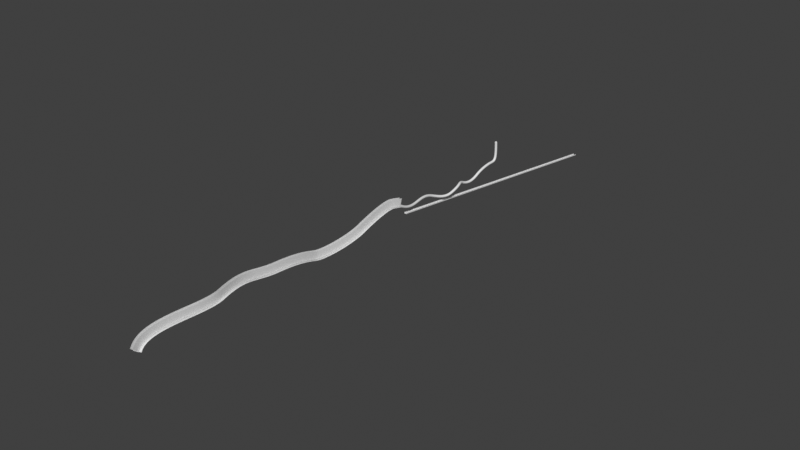 # Source: level1.blend  (saved by Blender 2.93.21; exported with 4.5.12 LTS)
import bpy
from mathutils import Matrix  # noqa: F401  (used for matrix-valued properties, if any)

bpy.ops.wm.read_factory_settings(use_empty=True)
scene = bpy.context.scene
scene.name = 'Scene'

# ---- collections
col_collection = bpy.data.collections.new('Collection'); scene.collection.children.link(col_collection)

# ---- world
world_world = bpy.data.worlds.new('World'); scene.world = world_world
world_world.use_nodes = True; world_world.node_tree.nodes.clear()
_N = world_world.node_tree.nodes; _L = world_world.node_tree.links
n0 = _N.new('ShaderNodeOutputWorld'); n0.name = 'World Output'; n0.location = (300, 300)
n1 = _N.new('ShaderNodeBackground'); n1.name = 'Background'; n1.location = (10, 300)
n1.inputs[0].default_value = (0.05088, 0.05088, 0.05088, 1.0)
_L.new(n1.outputs[0], n0.inputs[0])
n0.is_active_output = True
world_world.color = (0.05088, 0.05088, 0.05088)
world_world.use_sun_shadow = False
world_world.sun_shadow_jitter_overblur = 0.0

# ---- meshes
me_circle = bpy.data.meshes.new('Circle')
me_circle.from_pydata([(-9.979, -2.859e-08, 0.654), (-10.0, 1.911e-14, -4.371e-07), (-9.979, 2.859e-08, -0.654), (-9.914, 5.705e-08, -1.305), (-9.808, 8.528e-08, -1.951), (-9.659, 1.131e-07, -2.588), (-9.469, 1.405e-07, -3.214), (-9.239, 1.673e-07, -3.827), (-8.969, 1.933e-07, -4.423), (-8.66, 2.186e-07, -5.0), (-8.315, 2.428e-07, -5.556), (-7.934, 2.661e-07, -6.088), (-7.518, 2.882e-07, -6.593), (-7.071, 3.091e-07, -7.071), (-6.593, 3.286e-07, -7.518), (-6.088, 3.468e-07, -7.934), (-5.556, 3.634e-07, -8.315), (-5.0, 3.786e-07, -8.66), (-4.423, 3.92e-07, -8.969), (-3.827, 4.038e-07, -9.239), (-3.214, 4.139e-07, -9.469), (-2.588, 4.222e-07, -9.659), (-1.951, 4.287e-07, -9.808), (-1.305, 4.334e-07, -9.914), (-0.654, 4.362e-07, -9.979), (8.742e-07, 4.371e-07, -10.0), (0.654, 4.362e-07, -9.979), (1.305, 4.334e-07, -9.914), (1.951, 4.287e-07, -9.808), (2.588, 4.222e-07, -9.659), (3.214, 4.139e-07, -9.469), (3.827, 4.038e-07, -9.239), (4.423, 3.92e-07, -8.969), (5.0, 3.786e-07, -8.66), (5.556, 3.634e-07, -8.315), (6.088, 3.468e-07, -7.934), (6.593, 3.286e-07, -7.518), (7.071, 3.091e-07, -7.071), (7.518, 2.882e-07, -6.593), (7.934, 2.661e-07, -6.088), (8.315, 2.428e-07, -5.556), (8.66, 2.186e-07, -5.0), (8.969, 1.933e-07, -4.423), (9.239, 1.673e-07, -3.827), (9.469, 1.405e-07, -3.214), (9.659, 1.131e-07, -2.588), (9.808, 8.528e-08, -1.951), (9.914, 5.705e-08, -1.305), (9.979, 2.859e-08, -0.654), (10.0, -5.213e-15, 1.192e-07), (9.979, -2.859e-08, 0.654), (-9.979, -2.5, 0.654), (-10.0, -2.5, -4.371e-07), (-9.979, -2.5, -0.654), (-9.914, -2.5, -1.305), (-9.808, -2.5, -1.951), (-9.659, -2.5, -2.588), (-9.469, -2.5, -3.214), (-9.239, -2.5, -3.827), (-8.969, -2.5, -4.423), (-8.66, -2.5, -5.0), (-8.315, -2.5, -5.556), (-7.934, -2.5, -6.088), (-7.518, -2.5, -6.593), (-7.071, -2.5, -7.071), (-6.593, -2.5, -7.518), (-6.088, -2.5, -7.934), (-5.556, -2.5, -8.315), (-5.0, -2.5, -8.66), (-4.423, -2.5, -8.969), (-3.827, -2.5, -9.239), (-3.214, -2.5, -9.469), (-2.588, -2.5, -9.659), (-1.951, -2.5, -9.808), (-1.305, -2.5, -9.914), (-0.654, -2.5, -9.979), (8.742e-07, -2.5, -10.0), (0.654, -2.5, -9.979), (1.305, -2.5, -9.914), (1.951, -2.5, -9.808), (2.588, -2.5, -9.659), (3.214, -2.5, -9.469), (3.827, -2.5, -9.239), (4.423, -2.5, -8.969), (5.0, -2.5, -8.66), (5.556, -2.5, -8.315), (6.088, -2.5, -7.934), (6.593, -2.5, -7.518), (7.071, -2.5, -7.071), (7.518, -2.5, -6.593), (7.934, -2.5, -6.088), (8.315, -2.5, -5.556), (8.66, -2.5, -5.0), (8.969, -2.5, -4.423), (9.239, -2.5, -3.827), (9.469, -2.5, -3.214), (9.659, -2.5, -2.588), (9.808, -2.5, -1.951), (9.914, -2.5, -1.305), (9.979, -2.5, -0.654), (10.0, -2.5, 1.192e-07), (9.979, -2.5, 0.654), (1.951, -0.8333, -9.808), (3.827, -0.8333, -9.239), (0.654, -0.8333, -9.979), (5.0, -0.8333, -8.66), (6.088, -0.8333, -7.934), (7.071, -0.8333, -7.071), (4.423, -0.8333, -8.969), (-10.0, -0.8333, -4.371e-07), (1.305, -0.8333, -9.914), (-9.979, -0.8333, -0.654), (3.214, -0.8333, -9.469), (9.808, -0.8333, -1.951), (1.951, -1.667, -9.808), (-9.979, -0.8333, 0.654), (5.556, -0.8333, -8.315), (-9.659, -0.8333, -2.588), (6.593, -0.8333, -7.518), (7.518, -0.8333, -6.593), (-8.66, -0.8333, -5.0), (3.827, -1.667, -9.239), (0.654, -1.667, -9.979), (-10.0, -1.667, -4.371e-07), (9.659, -0.8333, -2.588), (2.588, -0.8333, -9.659), (-9.808, -1.667, -1.951), (3.214, -1.667, -9.469), (-9.979, -1.667, -0.654), (-9.469, -0.8333, -3.214), (4.423, -1.667, -8.969), (9.914, -0.8333, -1.305), (7.934, -1.667, -6.088), (-9.239, -0.8333, -3.827), (5.0, -1.667, -8.66), (-8.969, -0.8333, -4.423), (5.556, -1.667, -8.315), (-1.951, -0.8333, -9.808), (6.088, -1.667, -7.934), (10.0, -0.8333, 1.192e-07), (-8.315, -0.8333, -5.556), (6.593, -1.667, -7.518), (-7.934, -0.8333, -6.088), (7.071, -1.667, -7.071), (-0.654, -0.8333, -9.979), (-7.518, -0.8333, -6.593), (7.518, -1.667, -6.593), (10.0, -1.667, 1.192e-07), (-9.914, -0.8333, -1.305), (-9.979, -1.667, 0.654), (1.305, -1.667, -9.914), (9.659, -1.667, -2.588), (-3.827, -0.8333, -9.239), (-3.827, -1.667, -9.239), (-6.593, -1.667, -7.518), (-6.593, -0.8333, -7.518), (8.969, -0.8333, -4.423), (2.588, -1.667, -9.659), (8.969, -1.667, -4.423), (9.808, -1.667, -1.951), (-5.556, -0.8333, -8.315), (-3.214, -0.8333, -9.469), (-3.214, -1.667, -9.469), (-5.556, -1.667, -8.315), (7.934, -0.8333, -6.088), (8.315, -0.8333, -5.556), (-9.659, -1.667, -2.588), (-9.914, -1.667, -1.305), (9.914, -1.667, -1.305), (-2.588, -0.8333, -9.659), (-9.469, -1.667, -3.214), (-2.588, -1.667, -9.659), (-9.808, -0.8333, -1.951), (9.239, -0.8333, -3.827), (9.979, -0.8333, -0.654), (-9.239, -1.667, -3.827), (9.979, -1.667, -0.654), (9.239, -1.667, -3.827), (-1.951, -1.667, -9.808), (-5.0, -0.8333, -8.66), (-8.969, -1.667, -4.423), (-5.0, -1.667, -8.66), (-1.305, -0.8333, -9.914), (-8.66, -1.667, -5.0), (-1.305, -1.667, -9.914), (8.66, -0.8333, -5.0), (9.979, -0.8333, 0.654), (-8.315, -1.667, -5.556), (9.979, -1.667, 0.654), (8.66, -1.667, -5.0), (-7.071, -0.8333, -7.071), (-0.654, -1.667, -9.979), (9.469, -0.8333, -3.214), (-7.934, -1.667, -6.088), (9.469, -1.667, -3.214), (-6.088, -0.8333, -7.934), (-4.423, -0.8333, -8.969), (8.742e-07, -0.8333, -10.0), (-7.518, -1.667, -6.593), (8.742e-07, -1.667, -10.0), (-4.423, -1.667, -8.969), (-6.088, -1.667, -7.934), (-7.071, -1.667, -7.071), (8.315, -1.667, -5.556)], [], [(49, 48, 174, 139), (154, 202, 64, 65), (203, 132, 90, 91), (171, 162, 71, 72), (180, 175, 58, 59), (152, 196, 200, 153), (160, 195, 201, 163), (128, 123, 52, 53), (48, 47, 131, 174), (113, 124, 151, 159), (34, 33, 105, 116), (2, 1, 109, 111), (120, 135, 180, 183), (32, 31, 103, 108), (166, 126, 55, 56), (151, 194, 95, 96), (142, 140, 187, 193), (130, 121, 82, 83), (147, 176, 99, 100), (112, 125, 157, 127), (10, 9, 120, 140), (127, 157, 80, 81), (174, 131, 168, 176), (186, 139, 147, 188), (184, 178, 73, 74), (131, 113, 159, 168), (38, 37, 107, 119), (7, 6, 129, 133), (139, 174, 176, 147), (188, 147, 100, 101), (63, 64, 202, 198), (189, 203, 91, 92), (167, 128, 53, 54), (126, 167, 54, 55), (134, 130, 83, 84), (200, 181, 68, 69), (26, 25, 197, 104), (146, 143, 88, 89), (109, 115, 149, 123), (199, 191, 75, 76), (173, 156, 158, 177), (44, 43, 173, 192), (105, 108, 130, 134), (25, 24, 144, 197), (31, 30, 112, 103), (145, 190, 13, 12), (22, 21, 169, 137), (157, 114, 79, 80), (17, 16, 160, 179), (121, 127, 81, 82), (162, 153, 70, 71), (46, 45, 124, 113), (110, 104, 122, 150), (165, 164, 132, 203), (144, 182, 184, 191), (29, 28, 102, 125), (156, 185, 189, 158), (11, 10, 140, 142), (193, 187, 61, 62), (137, 169, 171, 178), (140, 120, 183, 187), (141, 138, 86, 87), (133, 129, 170, 175), (146, 132, 164, 119), (15, 14, 155, 195), (119, 164, 39, 38), (24, 23, 182, 144), (89, 90, 132, 146), (3, 2, 111, 148), (194, 177, 94, 95), (124, 192, 194, 151), (182, 137, 178, 184), (177, 158, 93, 94), (47, 46, 113, 131), (178, 171, 72, 73), (41, 40, 165, 185), (107, 118, 141, 143), (23, 22, 137, 182), (148, 111, 128, 167), (175, 170, 57, 58), (42, 41, 185, 156), (187, 183, 60, 61), (8, 7, 133, 135), (192, 173, 177, 194), (16, 15, 195, 160), (185, 165, 203, 189), (197, 144, 191, 199), (4, 3, 148, 172), (138, 136, 85, 86), (45, 44, 192, 124), (183, 180, 59, 60), (116, 105, 134, 136), (6, 5, 117, 129), (18, 17, 179, 196), (111, 109, 123, 128), (36, 35, 106, 118), (108, 103, 121, 130), (135, 133, 175, 180), (169, 161, 162, 171), (114, 150, 78, 79), (104, 197, 199, 122), (14, 13, 190, 155), (155, 190, 202, 154), (150, 122, 77, 78), (198, 193, 62, 63), (125, 102, 114, 157), (27, 26, 104, 110), (122, 199, 76, 77), (50, 49, 139, 186), (172, 148, 167, 126), (191, 184, 74, 75), (1, 0, 115, 109), (12, 11, 142, 145), (9, 8, 135, 120), (143, 141, 87, 88), (195, 155, 154, 201), (19, 18, 196, 152), (145, 142, 193, 198), (43, 42, 156, 173), (33, 32, 108, 105), (129, 117, 166, 170), (168, 159, 97, 98), (136, 134, 84, 85), (119, 107, 143, 146), (198, 202, 190, 145), (40, 39, 164, 165), (159, 151, 96, 97), (21, 20, 161, 169), (103, 112, 127, 121), (153, 200, 69, 70), (170, 166, 56, 57), (179, 160, 163, 181), (5, 4, 172, 117), (161, 152, 153, 162), (30, 29, 125, 112), (181, 163, 67, 68), (20, 19, 152, 161), (28, 27, 110, 102), (158, 189, 92, 93), (102, 110, 150, 114), (118, 106, 138, 141), (196, 179, 181, 200), (176, 168, 98, 99), (35, 34, 116, 106), (201, 154, 65, 66), (117, 172, 126, 166), (123, 149, 51, 52), (163, 201, 66, 67), (106, 116, 136, 138), (37, 36, 118, 107)])
me_circle.polygons.foreach_set('use_smooth', [True] * 150)
_uv = me_circle.uv_layers.new(name='UVMap')
_uv.uv.foreach_set('vector', [25.0, 5.991e-06, 24.67, 5.991e-06, 24.67, 0.3333, 25.0, 0.3333, 13.33, 0.6667, 13.0, 0.6667, 13.0, 1.0, 13.33, 1.0, 22.0, 0.6667, 21.67, 0.6667, 21.67, 1.0, 22.0, 1.0, 15.67, 0.6667, 15.33, 0.6667, 15.33, 1.0, 15.67, 1.0, 11.33, 0.6667, 11.0, 0.6667, 11.0, 1.0, 11.33, 1.0, 15.0, 0.3333, 14.67, 0.3333, 14.67, 0.6667, 15.0, 0.6667, 14.0, 0.3333, 13.67, 0.3333, 13.67, 0.6667, 14.0, 0.6667, 9.333, 0.6667, 9.0, 0.6667, 9.0, 1.0, 9.333, 1.0, 24.67, 5.991e-06, 24.33, 4.493e-06, 24.33, 0.3333, 24.67, 0.3333, 24.0, 0.3333, 23.67, 0.3333, 23.67, 0.6667, 24.0, 0.6667, 20.0, 1.498e-06, 19.67, 1.498e-06, 19.67, 0.3333, 20.0, 0.3333, 9.333, 2.247e-06, 9.0, 2.995e-06, 9.0, 0.3333, 9.333, 0.3333, 11.67, 0.3333, 11.33, 0.3333, 11.33, 0.6667, 11.67, 0.6667, 19.33, 1.498e-06, 19.0, 1.498e-06, 19.0, 0.3333, 19.33, 0.3333, 10.33, 0.6667, 10.0, 0.6667, 10.0, 1.0, 10.33, 1.0, 23.67, 0.6667, 23.33, 0.6667, 23.33, 1.0, 23.67, 1.0, 12.33, 0.3333, 12.0, 0.3333, 12.0, 0.6667, 12.33, 0.6667, 19.33, 0.6667, 19.0, 0.6667, 19.0, 1.0, 19.33, 1.0, 25.0, 0.6667, 24.67, 0.6667, 24.67, 1.0, 25.0, 1.0, 18.67, 0.3333, 18.33, 0.3333, 18.33, 0.6667, 18.67, 0.6667, 12.0, 7.489e-07, 11.67, 7.489e-07, 11.67, 0.3333, 12.0, 0.3333, 18.67, 0.6667, 18.33, 0.6667, 18.33, 1.0, 18.67, 1.0, 24.67, 0.3333, 24.33, 0.3333, 24.33, 0.6667, 24.67, 0.6667, 25.33, 0.3333, 25.0, 0.3333, 25.0, 0.6667, 25.33, 0.6667, 16.33, 0.6667, 16.0, 0.6667, 16.0, 1.0, 16.33, 1.0, 24.33, 0.3333, 24.0, 0.3333, 24.0, 0.6667, 24.33, 0.6667, 21.33, 2.995e-06, 21.0, 2.995e-06, 21.0, 0.3333, 21.33, 0.3333, 11.0, 1.498e-06, 10.67, 1.498e-06, 10.67, 0.3333, 11.0, 0.3333, 25.0, 0.3333, 24.67, 0.3333, 24.67, 0.6667, 25.0, 0.6667, 25.33, 0.6667, 25.0, 0.6667, 25.0, 1.0, 25.33, 1.0, 12.67, 1.0, 13.0, 1.0, 13.0, 0.6667, 12.67, 0.6667, 22.33, 0.6667, 22.0, 0.6667, 22.0, 1.0, 22.33, 1.0, 9.667, 0.6667, 9.333, 0.6667, 9.333, 1.0, 9.667, 1.0, 10.0, 0.6667, 9.667, 0.6667, 9.667, 1.0, 10.0, 1.0, 19.67, 0.6667, 19.33, 0.6667, 19.33, 1.0, 19.67, 1.0, 14.67, 0.6667, 14.33, 0.6667, 14.33, 1.0, 14.67, 1.0, 17.33, 1.498e-06, 17.0, 1.498e-06, 17.0, 0.3333, 17.33, 0.3333, 21.33, 0.6667, 21.0, 0.6667, 21.0, 1.0, 21.33, 1.0, 9.0, 0.3333, 8.667, 0.3333, 8.667, 0.6667, 9.0, 0.6667, 17.0, 0.6667, 16.67, 0.6667, 16.67, 1.0, 17.0, 1.0, 23.0, 0.3333, 22.67, 0.3333, 22.67, 0.6667, 23.0, 0.6667, 23.33, 4.493e-06, 23.0, 4.493e-06, 23.0, 0.3333, 23.33, 0.3333, 19.67, 0.3333, 19.33, 0.3333, 19.33, 0.6667, 19.67, 0.6667, 17.0, 1.498e-06, 16.67, 7.489e-07, 16.67, 0.3333, 17.0, 0.3333, 19.0, 1.498e-06, 18.67, 1.498e-06, 18.67, 0.3333, 19.0, 0.3333, 12.67, 0.3333, 13.0, 0.3333, 13.0, 7.489e-07, 12.67, 7.489e-07, 16.0, 7.489e-07, 15.67, 7.489e-07, 15.67, 0.3333, 16.0, 0.3333, 18.33, 0.6667, 18.0, 0.6667, 18.0, 1.0, 18.33, 1.0, 14.33, 7.489e-07, 14.0, 7.489e-07, 14.0, 0.3333, 14.33, 0.3333, 19.0, 0.6667, 18.67, 0.6667, 18.67, 1.0, 19.0, 1.0, 15.33, 0.6667, 15.0, 0.6667, 15.0, 1.0, 15.33, 1.0, 24.0, 4.493e-06, 23.67, 4.493e-06, 23.67, 0.3333, 24.0, 0.3333, 17.67, 0.3333, 17.33, 0.3333, 17.33, 0.6667, 17.67, 0.6667, 22.0, 0.3333, 21.67, 0.3333, 21.67, 0.6667, 22.0, 0.6667, 16.67, 0.3333, 16.33, 0.3333, 16.33, 0.6667, 16.67, 0.6667, 18.33, 1.498e-06, 18.0, 1.498e-06, 18.0, 0.3333, 18.33, 0.3333, 22.67, 0.3333, 22.33, 0.3333, 22.33, 0.6667, 22.67, 0.6667, 12.33, 7.489e-07, 12.0, 7.489e-07, 12.0, 0.3333, 12.33, 0.3333, 12.33, 0.6667, 12.0, 0.6667, 12.0, 1.0, 12.33, 1.0, 16.0, 0.3333, 15.67, 0.3333, 15.67, 0.6667, 16.0, 0.6667, 12.0, 0.3333, 11.67, 0.3333, 11.67, 0.6667, 12.0, 0.6667, 20.67, 0.6667, 20.33, 0.6667, 20.33, 1.0, 20.67, 1.0, 11.0, 0.3333, 10.67, 0.3333, 10.67, 0.6667, 11.0, 0.6667, 21.33, 0.6667, 21.67, 0.6667, 21.67, 0.3333, 21.33, 0.3333, 13.67, 7.489e-07, 13.33, 7.489e-07, 13.33, 0.3333, 13.67, 0.3333, 21.33, 0.3333, 21.67, 0.3333, 21.67, 2.995e-06, 21.33, 2.995e-06, 16.67, 7.489e-07, 16.33, 7.489e-07, 16.33, 0.3333, 16.67, 0.3333, 21.33, 1.0, 21.67, 1.0, 21.67, 0.6667, 21.33, 0.6667, 9.667, 2.247e-06, 9.333, 2.247e-06, 9.333, 0.3333, 9.667, 0.3333, 23.33, 0.6667, 23.0, 0.6667, 23.0, 1.0, 23.33, 1.0, 23.67, 0.3333, 23.33, 0.3333, 23.33, 0.6667, 23.67, 0.6667, 16.33, 0.3333, 16.0, 0.3333, 16.0, 0.6667, 16.33, 0.6667, 23.0, 0.6667, 22.67, 0.6667, 22.67, 1.0, 23.0, 1.0, 24.33, 4.493e-06, 24.0, 4.493e-06, 24.0, 0.3333, 24.33, 0.3333, 16.0, 0.6667, 15.67, 0.6667, 15.67, 1.0, 16.0, 1.0, 22.33, 2.995e-06, 22.0, 2.995e-06, 22.0, 0.3333, 22.33, 0.3333, 21.0, 0.3333, 20.67, 0.3333, 20.67, 0.6667, 21.0, 0.6667, 16.33, 7.489e-07, 16.0, 7.489e-07, 16.0, 0.3333, 16.33, 0.3333, 9.667, 0.3333, 9.333, 0.3333, 9.333, 0.6667, 9.667, 0.6667, 11.0, 0.6667, 10.67, 0.6667, 10.67, 1.0, 11.0, 1.0, 22.67, 4.493e-06, 22.33, 2.995e-06, 22.33, 0.3333, 22.67, 0.3333, 12.0, 0.6667, 11.67, 0.6667, 11.67, 1.0, 12.0, 1.0, 11.33, 1.498e-06, 11.0, 1.498e-06, 11.0, 0.3333, 11.33, 0.3333, 23.33, 0.3333, 23.0, 0.3333, 23.0, 0.6667, 23.33, 0.6667, 14.0, 7.489e-07, 13.67, 7.489e-07, 13.67, 0.3333, 14.0, 0.3333, 22.33, 0.3333, 22.0, 0.3333, 22.0, 0.6667, 22.33, 0.6667, 17.0, 0.3333, 16.67, 0.3333, 16.67, 0.6667, 17.0, 0.6667, 10.0, 1.498e-06, 9.667, 2.247e-06, 9.667, 0.3333, 10.0, 0.3333, 20.33, 0.6667, 20.0, 0.6667, 20.0, 1.0, 20.33, 1.0, 23.67, 4.493e-06, 23.33, 4.493e-06, 23.33, 0.3333, 23.67, 0.3333, 11.67, 0.6667, 11.33, 0.6667, 11.33, 1.0, 11.67, 1.0, 20.0, 0.3333, 19.67, 0.3333, 19.67, 0.6667, 20.0, 0.6667, 10.67, 1.498e-06, 10.33, 1.498e-06, 10.33, 0.3333, 10.67, 0.3333, 14.67, 7.489e-07, 14.33, 7.489e-07, 14.33, 0.3333, 14.67, 0.3333, 9.333, 0.3333, 9.0, 0.3333, 9.0, 0.6667, 9.333, 0.6667, 20.67, 1.498e-06, 20.33, 1.498e-06, 20.33, 0.3333, 20.67, 0.3333, 19.33, 0.3333, 19.0, 0.3333, 19.0, 0.6667, 19.33, 0.6667, 11.33, 0.3333, 11.0, 0.3333, 11.0, 0.6667, 11.33, 0.6667, 15.67, 0.3333, 15.33, 0.3333, 15.33, 0.6667, 15.67, 0.6667, 18.0, 0.6667, 17.67, 0.6667, 17.67, 1.0, 18.0, 1.0, 17.33, 0.3333, 17.0, 0.3333, 17.0, 0.6667, 17.33, 0.6667, 13.33, 7.489e-07, 13.0, 7.489e-07, 13.0, 0.3333, 13.33, 0.3333, 13.33, 0.3333, 13.0, 0.3333, 13.0, 0.6667, 13.33, 0.6667, 17.67, 0.6667, 17.33, 0.6667, 17.33, 1.0, 17.67, 1.0, 12.67, 0.6667, 12.33, 0.6667, 12.33, 1.0, 12.67, 1.0, 18.33, 0.3333, 18.0, 0.3333, 18.0, 0.6667, 18.33, 0.6667, 17.67, 1.498e-06, 17.33, 1.498e-06, 17.33, 0.3333, 17.67, 0.3333, 17.33, 0.6667, 17.0, 0.6667, 17.0, 1.0, 17.33, 1.0, 25.33, 5.991e-06, 25.0, 5.991e-06, 25.0, 0.3333, 25.33, 0.3333, 10.0, 0.3333, 9.667, 0.3333, 9.667, 0.6667, 10.0, 0.6667, 16.67, 0.6667, 16.33, 0.6667, 16.33, 1.0, 16.67, 1.0, 9.0, 2.995e-06, 8.667, 3.37e-06, 8.667, 0.3333, 9.0, 0.3333, 12.67, 7.489e-07, 12.33, 7.489e-07, 12.33, 0.3333, 12.67, 0.3333, 11.67, 7.489e-07, 11.33, 1.498e-06, 11.33, 0.3333, 11.67, 0.3333, 21.0, 0.6667, 20.67, 0.6667, 20.67, 1.0, 21.0, 1.0, 13.67, 0.3333, 13.33, 0.3333, 13.33, 0.6667, 13.67, 0.6667, 15.0, 7.489e-07, 14.67, 7.489e-07, 14.67, 0.3333, 15.0, 0.3333, 12.67, 0.3333, 12.33, 0.3333, 12.33, 0.6667, 12.67, 0.6667, 23.0, 4.493e-06, 22.67, 4.493e-06, 22.67, 0.3333, 23.0, 0.3333, 19.67, 1.498e-06, 19.33, 1.498e-06, 19.33, 0.3333, 19.67, 0.3333, 10.67, 0.3333, 10.33, 0.3333, 10.33, 0.6667, 10.67, 0.6667, 24.33, 0.6667, 24.0, 0.6667, 24.0, 1.0, 24.33, 1.0, 20.0, 0.6667, 19.67, 0.6667, 19.67, 1.0, 20.0, 1.0, 21.33, 0.3333, 21.0, 0.3333, 21.0, 0.6667, 21.33, 0.6667, 12.67, 0.6667, 13.0, 0.6667, 13.0, 0.3333, 12.67, 0.3333, 22.0, 2.995e-06, 21.67, 2.995e-06, 21.67, 0.3333, 22.0, 0.3333, 24.0, 0.6667, 23.67, 0.6667, 23.67, 1.0, 24.0, 1.0, 15.67, 7.489e-07, 15.33, 7.489e-07, 15.33, 0.3333, 15.67, 0.3333, 19.0, 0.3333, 18.67, 0.3333, 18.67, 0.6667, 19.0, 0.6667, 15.0, 0.6667, 14.67, 0.6667, 14.67, 1.0, 15.0, 1.0, 10.67, 0.6667, 10.33, 0.6667, 10.33, 1.0, 10.67, 1.0, 14.33, 0.3333, 14.0, 0.3333, 14.0, 0.6667, 14.33, 0.6667, 10.33, 1.498e-06, 10.0, 1.498e-06, 10.0, 0.3333, 10.33, 0.3333, 15.33, 0.3333, 15.0, 0.3333, 15.0, 0.6667, 15.33, 0.6667, 18.67, 1.498e-06, 18.33, 1.498e-06, 18.33, 0.3333, 18.67, 0.3333, 14.33, 0.6667, 14.0, 0.6667, 14.0, 1.0, 14.33, 1.0, 15.33, 7.489e-07, 15.0, 7.489e-07, 15.0, 0.3333, 15.33, 0.3333, 18.0, 1.498e-06, 17.67, 1.498e-06, 17.67, 0.3333, 18.0, 0.3333, 22.67, 0.6667, 22.33, 0.6667, 22.33, 1.0, 22.67, 1.0, 18.0, 0.3333, 17.67, 0.3333, 17.67, 0.6667, 18.0, 0.6667, 20.67, 0.3333, 20.33, 0.3333, 20.33, 0.6667, 20.67, 0.6667, 14.67, 0.3333, 14.33, 0.3333, 14.33, 0.6667, 14.67, 0.6667, 24.67, 0.6667, 24.33, 0.6667, 24.33, 1.0, 24.67, 1.0, 20.33, 1.498e-06, 20.0, 1.498e-06, 20.0, 0.3333, 20.33, 0.3333, 13.67, 0.6667, 13.33, 0.6667, 13.33, 1.0, 13.67, 1.0, 10.33, 0.3333, 10.0, 0.3333, 10.0, 0.6667, 10.33, 0.6667, 9.0, 0.6667, 8.667, 0.6667, 8.667, 1.0, 9.0, 1.0, 14.0, 0.6667, 13.67, 0.6667, 13.67, 1.0, 14.0, 1.0, 20.33, 0.3333, 20.0, 0.3333, 20.0, 0.6667, 20.33, 0.6667, 21.0, 2.995e-06, 20.67, 1.498e-06, 20.67, 0.3333, 21.0, 0.3333])
me_circle.use_remesh_fix_poles = True
me_circle.use_remesh_preserve_attributes = False
me_circle.update()
me_circle_001 = bpy.data.meshes.new('Circle.001')
me_circle_001.from_pydata([(-10.0, 1.911e-14, -4.371e-07), (10.0, -5.213e-15, 1.192e-07), (-10.0, 0.0, -8.0), (-9.932, 2.263e-08, -8.518), (-9.732, 4.371e-08, -9.0), (8.0, 8.742e-08, -10.0), (8.518, 8.444e-08, -9.932), (9.0, 7.571e-08, -9.732), (9.414, 6.182e-08, -9.414), (9.732, 4.371e-08, -9.0), (9.932, 2.263e-08, -8.518), (10.0, -1.339e-15, -8.0), (-9.414, 6.182e-08, -9.414), (-9.0, 7.571e-08, -9.732), (-8.518, 8.444e-08, -9.932), (-8.0, 8.742e-08, -10.0), (7.333, 8.742e-08, -10.0), (6.667, 8.742e-08, -10.0), (6.0, 8.742e-08, -10.0), (5.333, 8.742e-08, -10.0), (4.667, 8.742e-08, -10.0), (4.0, 8.742e-08, -10.0), (3.333, 8.742e-08, -10.0), (2.667, 8.742e-08, -10.0), (2.0, 8.742e-08, -10.0), (1.333, 8.742e-08, -10.0), (0.6667, 8.742e-08, -10.0), (-2.563e-06, 8.742e-08, -10.0), (-0.6667, 8.742e-08, -10.0), (-1.333, 8.742e-08, -10.0), (-2.0, 8.742e-08, -10.0), (-2.667, 8.742e-08, -10.0), (-3.333, 8.742e-08, -10.0), (-4.0, 8.742e-08, -10.0), (-4.667, 8.742e-08, -10.0), (-5.333, 8.742e-08, -10.0), (-6.0, 8.742e-08, -10.0), (-6.667, 8.742e-08, -10.0), (-7.333, 8.742e-08, -10.0), (-10.0, 1.751e-14, -0.6667), (-10.0, 1.592e-14, -1.333), (-10.0, 1.433e-14, -2.0), (-10.0, 1.274e-14, -2.667), (-10.0, 1.115e-14, -3.333), (-10.0, 9.553e-15, -4.0), (-10.0, 7.961e-15, -4.667), (-10.0, 6.369e-15, -5.333), (-10.0, 4.777e-15, -6.0), (-10.0, 3.184e-15, -6.667), (-10.0, 1.592e-15, -7.333), (10.0, -4.89e-15, -0.6667), (10.0, -4.567e-15, -1.333), (10.0, -4.244e-15, -2.0), (10.0, -3.921e-15, -2.667), (10.0, -3.598e-15, -3.333), (10.0, -3.276e-15, -4.0), (10.0, -2.953e-15, -4.667), (10.0, -2.63e-15, -5.333), (10.0, -2.307e-15, -6.0), (10.0, -1.984e-15, -6.667), (10.0, -1.661e-15, -7.333), (-10.0, -2.5, -4.371e-07), (10.0, -2.5, 1.192e-07), (-10.0, -2.5, -8.0), (-9.932, -2.5, -8.518), (-9.732, -2.5, -9.0), (8.0, -2.5, -10.0), (8.518, -2.5, -9.932), (9.0, -2.5, -9.732), (9.414, -2.5, -9.414), (9.732, -2.5, -9.0), (9.932, -2.5, -8.518), (10.0, -2.5, -8.0), (-9.414, -2.5, -9.414), (-9.0, -2.5, -9.732), (-8.518, -2.5, -9.932), (-8.0, -2.5, -10.0), (7.333, -2.5, -10.0), (6.667, -2.5, -10.0), (6.0, -2.5, -10.0), (5.333, -2.5, -10.0), (4.667, -2.5, -10.0), (4.0, -2.5, -10.0), (3.333, -2.5, -10.0), (2.667, -2.5, -10.0), (2.0, -2.5, -10.0), (1.333, -2.5, -10.0), (0.6667, -2.5, -10.0), (-2.563e-06, -2.5, -10.0), (-0.6667, -2.5, -10.0), (-1.333, -2.5, -10.0), (-2.0, -2.5, -10.0), (-2.667, -2.5, -10.0), (-3.333, -2.5, -10.0), (-4.0, -2.5, -10.0), (-4.667, -2.5, -10.0), (-5.333, -2.5, -10.0), (-6.0, -2.5, -10.0), (-6.667, -2.5, -10.0), (-7.333, -2.5, -10.0), (-10.0, -2.5, -0.6667), (-10.0, -2.5, -1.333), (-10.0, -2.5, -2.0), (-10.0, -2.5, -2.667), (-10.0, -2.5, -3.333), (-10.0, -2.5, -4.0), (-10.0, -2.5, -4.667), (-10.0, -2.5, -5.333), (-10.0, -2.5, -6.0), (-10.0, -2.5, -6.667), (-10.0, -2.5, -7.333), (10.0, -2.5, -0.6667), (10.0, -2.5, -1.333), (10.0, -2.5, -2.0), (10.0, -2.5, -2.667), (10.0, -2.5, -3.333), (10.0, -2.5, -4.0), (10.0, -2.5, -4.667), (10.0, -2.5, -5.333), (10.0, -2.5, -6.0), (10.0, -2.5, -6.667), (10.0, -2.5, -7.333), (-10.0, -0.8333, -8.0), (-10.0, -1.667, -8.0), (-10.0, -1.667, -7.333), (-10.0, -0.8333, -7.333), (10.0, -0.8333, -3.333), (10.0, -1.667, -3.333), (10.0, -1.667, -2.667), (10.0, -0.8333, -2.667), (-1.333, -0.8333, -10.0), (-1.333, -1.667, -10.0), (-0.6667, -1.667, -10.0), (-0.6667, -0.8333, -10.0), (-8.0, -0.8333, -10.0), (-8.0, -1.667, -10.0), (-7.333, -1.667, -10.0), (-7.333, -0.8333, -10.0), (10.0, -0.8333, -4.0), (10.0, -1.667, -4.0), (-2.0, -0.8333, -10.0), (-2.0, -1.667, -10.0), (-9.932, -0.8333, -8.518), (-9.932, -1.667, -8.518), (10.0, -0.8333, -4.667), (10.0, -1.667, -4.667), (-2.667, -0.8333, -10.0), (-2.667, -1.667, -10.0), (-9.732, -0.8333, -9.0), (-9.732, -1.667, -9.0), (10.0, -0.8333, -5.333), (10.0, -1.667, -5.333), (-3.333, -0.8333, -10.0), (-3.333, -1.667, -10.0), (-9.414, -0.8333, -9.414), (-9.414, -1.667, -9.414), (10.0, -0.8333, -6.0), (10.0, -1.667, -6.0), (-4.0, -0.8333, -10.0), (-4.0, -1.667, -10.0), (8.0, -0.8333, -10.0), (8.0, -1.667, -10.0), (8.518, -1.667, -9.932), (8.518, -0.8333, -9.932), (10.0, -0.8333, -6.667), (10.0, -1.667, -6.667), (-4.667, -0.8333, -10.0), (-4.667, -1.667, -10.0), (9.0, -1.667, -9.732), (9.0, -0.8333, -9.732), (10.0, -0.8333, -7.333), (10.0, -1.667, -7.333), (-5.333, -0.8333, -10.0), (-5.333, -1.667, -10.0), (9.414, -1.667, -9.414), (9.414, -0.8333, -9.414), (-6.0, -0.8333, -10.0), (-6.0, -1.667, -10.0), (9.732, -1.667, -9.0), (9.732, -0.8333, -9.0), (-6.667, -0.8333, -10.0), (-6.667, -1.667, -10.0), (9.932, -1.667, -8.518), (9.932, -0.8333, -8.518), (10.0, -1.667, -8.0), (10.0, -0.8333, -8.0), (-10.0, -0.8333, -0.6667), (-10.0, -1.667, -0.6667), (-10.0, -1.667, -4.371e-07), (-10.0, -0.8333, -4.371e-07), (-9.0, -0.8333, -9.732), (-9.0, -1.667, -9.732), (-10.0, -0.8333, -1.333), (-10.0, -1.667, -1.333), (-8.518, -0.8333, -9.932), (-8.518, -1.667, -9.932), (-10.0, -0.8333, -2.0), (-10.0, -1.667, -2.0), (-10.0, -0.8333, -2.667), (-10.0, -1.667, -2.667), (7.333, -0.8333, -10.0), (7.333, -1.667, -10.0), (-10.0, -0.8333, -3.333), (-10.0, -1.667, -3.333), (6.667, -0.8333, -10.0), (6.667, -1.667, -10.0), (-10.0, -0.8333, -4.0), (-10.0, -1.667, -4.0), (6.0, -0.8333, -10.0), (6.0, -1.667, -10.0), (-10.0, -0.8333, -4.667), (-10.0, -1.667, -4.667), (5.333, -0.8333, -10.0), (5.333, -1.667, -10.0), (-10.0, -0.8333, -5.333), (-10.0, -1.667, -5.333), (4.667, -0.8333, -10.0), (4.667, -1.667, -10.0), (-10.0, -0.8333, -6.0), (-10.0, -1.667, -6.0), (4.0, -0.8333, -10.0), (4.0, -1.667, -10.0), (-10.0, -0.8333, -6.667), (-10.0, -1.667, -6.667), (3.333, -0.8333, -10.0), (3.333, -1.667, -10.0), (2.667, -0.8333, -10.0), (2.667, -1.667, -10.0), (2.0, -0.8333, -10.0), (2.0, -1.667, -10.0), (10.0, -0.8333, -0.6667), (10.0, -1.667, -0.6667), (10.0, -1.667, 1.192e-07), (10.0, -0.8333, 1.192e-07), (1.333, -0.8333, -10.0), (1.333, -1.667, -10.0), (10.0, -0.8333, -1.333), (10.0, -1.667, -1.333), (0.6667, -0.8333, -10.0), (0.6667, -1.667, -10.0), (10.0, -0.8333, -2.0), (10.0, -1.667, -2.0), (-2.563e-06, -0.8333, -10.0), (-2.563e-06, -1.667, -10.0), (-12.0, 1.911e-14, -4.371e-07), (-12.0, -2.5, -4.371e-07), (-12.0, -1.667, -4.371e-07), (-12.0, -0.8333, -4.371e-07), (-11.33, -0.8333, -4.371e-07), (-10.67, -0.8333, -4.371e-07), (-10.67, -1.667, -4.371e-07), (-11.33, -1.667, -4.371e-07), (-10.67, -2.5, -4.371e-07), (-11.33, -2.5, -4.371e-07), (-11.33, 1.911e-14, -4.371e-07), (-10.67, 1.911e-14, -4.371e-07), (12.0, -5.213e-15, 1.192e-07), (12.0, -2.5, 1.192e-07), (12.0, -1.667, 1.192e-07), (12.0, -0.8333, 1.192e-07), (11.33, -0.8333, 1.192e-07), (10.67, -0.8333, 1.192e-07), (10.67, -1.667, 1.192e-07), (11.33, -1.667, 1.192e-07), (10.67, -2.5, 1.192e-07), (11.33, -2.5, 1.192e-07), (11.33, -5.213e-15, 1.192e-07), (10.67, -5.213e-15, 1.192e-07)], [], [(124, 110, 63, 123), (128, 127, 115, 114), (132, 131, 90, 89), (136, 135, 76, 99), (127, 139, 116, 115), (131, 141, 91, 90), (123, 63, 64, 143), (139, 145, 117, 116), (141, 147, 92, 91), (143, 64, 65, 149), (145, 151, 118, 117), (147, 153, 93, 92), (149, 65, 73, 155), (151, 157, 119, 118), (153, 159, 94, 93), (162, 161, 66, 67), (157, 165, 120, 119), (159, 167, 95, 94), (168, 162, 67, 68), (165, 171, 121, 120), (167, 173, 96, 95), (174, 168, 68, 69), (173, 177, 97, 96), (178, 174, 69, 70), (177, 181, 98, 97), (182, 178, 70, 71), (181, 136, 99, 98), (184, 182, 71, 72), (188, 61, 100, 187), (155, 73, 74, 191), (187, 100, 101, 193), (191, 74, 75, 195), (193, 101, 102, 197), (195, 75, 76, 135), (197, 102, 103, 199), (161, 201, 77, 66), (199, 103, 104, 203), (201, 205, 78, 77), (203, 104, 105, 207), (205, 209, 79, 78), (207, 105, 106, 211), (209, 213, 80, 79), (211, 106, 107, 215), (213, 217, 81, 80), (215, 107, 108, 219), (217, 221, 82, 81), (219, 108, 109, 223), (221, 225, 83, 82), (223, 109, 110, 124), (225, 227, 84, 83), (171, 184, 72, 121), (227, 229, 85, 84), (232, 231, 111, 62), (229, 235, 86, 85), (231, 237, 112, 111), (235, 239, 87, 86), (237, 241, 113, 112), (239, 243, 88, 87), (241, 128, 114, 113), (243, 132, 89, 88), (27, 28, 133, 242), (242, 133, 132, 243), (52, 53, 129, 240), (240, 129, 128, 241), (26, 27, 242, 238), (238, 242, 243, 239), (51, 52, 240, 236), (236, 240, 241, 237), (25, 26, 238, 234), (234, 238, 239, 235), (50, 51, 236, 230), (230, 236, 237, 231), (24, 25, 234, 228), (228, 234, 235, 229), (1, 50, 230, 233), (233, 230, 231, 232), (23, 24, 228, 226), (226, 228, 229, 227), (60, 11, 185, 170), (170, 185, 184, 171), (22, 23, 226, 224), (224, 226, 227, 225), (48, 222, 125, 49), (222, 223, 124, 125), (21, 22, 224, 220), (220, 224, 225, 221), (47, 218, 222, 48), (218, 219, 223, 222), (20, 21, 220, 216), (216, 220, 221, 217), (46, 214, 218, 47), (214, 215, 219, 218), (19, 20, 216, 212), (212, 216, 217, 213), (45, 210, 214, 46), (210, 211, 215, 214), (18, 19, 212, 208), (208, 212, 213, 209), (44, 206, 210, 45), (206, 207, 211, 210), (17, 18, 208, 204), (204, 208, 209, 205), (43, 202, 206, 44), (202, 203, 207, 206), (16, 17, 204, 200), (200, 204, 205, 201), (42, 198, 202, 43), (198, 199, 203, 202), (5, 16, 200, 160), (160, 200, 201, 161), (41, 196, 198, 42), (196, 197, 199, 198), (14, 194, 134, 15), (194, 195, 135, 134), (40, 192, 196, 41), (192, 193, 197, 196), (13, 190, 194, 14), (190, 191, 195, 194), (39, 186, 192, 40), (186, 187, 193, 192), (12, 154, 190, 13), (154, 155, 191, 190), (0, 189, 186, 39), (189, 188, 187, 186), (11, 10, 183, 185), (185, 183, 182, 184), (37, 38, 137, 180), (180, 137, 136, 181), (10, 9, 179, 183), (183, 179, 178, 182), (36, 37, 180, 176), (176, 180, 181, 177), (9, 8, 175, 179), (179, 175, 174, 178), (35, 36, 176, 172), (172, 176, 177, 173), (8, 7, 169, 175), (175, 169, 168, 174), (34, 35, 172, 166), (166, 172, 173, 167), (59, 60, 170, 164), (164, 170, 171, 165), (7, 6, 163, 169), (169, 163, 162, 168), (33, 34, 166, 158), (158, 166, 167, 159), (58, 59, 164, 156), (156, 164, 165, 157), (6, 5, 160, 163), (163, 160, 161, 162), (32, 33, 158, 152), (152, 158, 159, 153), (57, 58, 156, 150), (150, 156, 157, 151), (4, 148, 154, 12), (148, 149, 155, 154), (31, 32, 152, 146), (146, 152, 153, 147), (56, 57, 150, 144), (144, 150, 151, 145), (3, 142, 148, 4), (142, 143, 149, 148), (30, 31, 146, 140), (140, 146, 147, 141), (55, 56, 144, 138), (138, 144, 145, 139), (2, 122, 142, 3), (122, 123, 143, 142), (29, 30, 140, 130), (130, 140, 141, 131), (54, 55, 138, 126), (126, 138, 139, 127), (38, 15, 134, 137), (137, 134, 135, 136), (28, 29, 130, 133), (133, 130, 131, 132), (53, 54, 126, 129), (129, 126, 127, 128), (49, 125, 122, 2), (125, 124, 123, 122), (248, 247, 246, 251), (251, 246, 245, 253), (254, 244, 247, 248), (0, 255, 249, 189), (255, 254, 248, 249), (188, 250, 252, 61), (250, 251, 253, 252), (189, 249, 250, 188), (249, 248, 251, 250), (260, 263, 258, 259), (263, 265, 257, 258), (266, 260, 259, 256), (1, 233, 261, 267), (267, 261, 260, 266), (232, 62, 264, 262), (262, 264, 265, 263), (233, 232, 262, 261), (261, 262, 263, 260)])
me_circle_001.polygons.foreach_set('use_smooth', [True] * 198)
_uv = me_circle_001.uv_layers.new(name='UVMap')
_uv.uv.foreach_set('vector', [5.667, 0.6667, 5.667, 1.0, 6.0, 1.0, 6.0, 0.6667, 19.8, 0.6667, 19.47, 0.6667, 19.47, 1.0, 19.8, 1.0, 11.23, 0.6667, 10.9, 0.6667, 10.9, 1.0, 11.23, 1.0, 7.9, 0.6667, 7.566, 0.6667, 7.566, 1.0, 7.9, 1.0, 19.47, 0.6667, 19.13, 0.6667, 19.13, 1.0, 19.47, 1.0, 10.9, 0.6667, 10.57, 0.6667, 10.57, 1.0, 10.9, 1.0, 6.0, 0.6667, 6.0, 1.0, 6.261, 1.0, 6.261, 0.6667, 19.13, 0.6667, 18.8, 0.6667, 18.8, 1.0, 19.13, 1.0, 10.57, 0.6667, 10.23, 0.6667, 10.23, 1.0, 10.57, 1.0, 6.261, 0.6667, 6.261, 1.0, 6.522, 1.0, 6.522, 0.6667, 18.8, 0.6667, 18.47, 0.6667, 18.47, 1.0, 18.8, 1.0, 10.23, 0.6667, 9.9, 0.6667, 9.9, 1.0, 10.23, 1.0, 6.522, 0.6667, 6.522, 1.0, 6.783, 1.0, 6.783, 0.6667, 18.47, 0.6667, 18.13, 0.6667, 18.13, 1.0, 18.47, 1.0, 9.9, 0.6667, 9.566, 0.6667, 9.566, 1.0, 9.9, 1.0, 15.83, 0.6667, 15.57, 0.6667, 15.57, 1.0, 15.83, 1.0, 18.13, 0.6667, 17.8, 0.6667, 17.8, 1.0, 18.13, 1.0, 9.566, 0.6667, 9.233, 0.6667, 9.233, 1.0, 9.566, 1.0, 16.09, 0.6667, 15.83, 0.6667, 15.83, 1.0, 16.09, 1.0, 17.8, 0.6667, 17.47, 0.6667, 17.47, 1.0, 17.8, 1.0, 9.233, 0.6667, 8.9, 0.6667, 8.9, 1.0, 9.233, 1.0, 16.35, 0.6667, 16.09, 0.6667, 16.09, 1.0, 16.35, 1.0, 8.9, 0.6667, 8.566, 0.6667, 8.566, 1.0, 8.9, 1.0, 16.61, 0.6667, 16.35, 0.6667, 16.35, 1.0, 16.61, 1.0, 8.566, 0.6667, 8.233, 0.6667, 8.233, 1.0, 8.566, 1.0, 16.87, 0.6667, 16.61, 0.6667, 16.61, 1.0, 16.87, 1.0, 8.233, 0.6667, 7.9, 0.6667, 7.9, 1.0, 8.233, 1.0, 17.13, 0.6667, 16.87, 0.6667, 16.87, 1.0, 17.13, 1.0, 2.0, 0.6667, 2.0, 1.0, 2.333, 1.0, 2.333, 0.6667, 6.783, 0.6667, 6.783, 1.0, 7.044, 1.0, 7.044, 0.6667, 2.333, 0.6667, 2.333, 1.0, 2.667, 1.0, 2.667, 0.6667, 7.044, 0.6667, 7.044, 1.0, 7.305, 1.0, 7.305, 0.6667, 2.667, 0.6667, 2.667, 1.0, 3.0, 1.0, 3.0, 0.6667, 7.305, 0.6667, 7.305, 1.0, 7.566, 1.0, 7.566, 0.6667, 3.0, 0.6667, 3.0, 1.0, 3.333, 1.0, 3.333, 0.6667, 15.57, 0.6667, 15.23, 0.6667, 15.23, 1.0, 15.57, 1.0, 3.333, 0.6667, 3.333, 1.0, 3.667, 1.0, 3.667, 0.6667, 15.23, 0.6667, 14.9, 0.6667, 14.9, 1.0, 15.23, 1.0, 3.667, 0.6667, 3.667, 1.0, 4.0, 1.0, 4.0, 0.6667, 14.9, 0.6667, 14.57, 0.6667, 14.57, 1.0, 14.9, 1.0, 4.0, 0.6667, 4.0, 1.0, 4.333, 1.0, 4.333, 0.6667, 14.57, 0.6667, 14.23, 0.6667, 14.23, 1.0, 14.57, 1.0, 4.333, 0.6667, 4.333, 1.0, 4.667, 1.0, 4.667, 0.6667, 14.23, 0.6667, 13.9, 0.6667, 13.9, 1.0, 14.23, 1.0, 4.667, 0.6667, 4.667, 1.0, 5.0, 1.0, 5.0, 0.6667, 13.9, 0.6667, 13.57, 0.6667, 13.57, 1.0, 13.9, 1.0, 5.0, 0.6667, 5.0, 1.0, 5.333, 1.0, 5.333, 0.6667, 13.57, 0.6667, 13.23, 0.6667, 13.23, 1.0, 13.57, 1.0, 5.333, 0.6667, 5.333, 1.0, 5.667, 1.0, 5.667, 0.6667, 13.23, 0.6667, 12.9, 0.6667, 12.9, 1.0, 13.23, 1.0, 17.47, 0.6667, 17.13, 0.6667, 17.13, 1.0, 17.47, 1.0, 12.9, 0.6667, 12.57, 0.6667, 12.57, 1.0, 12.9, 1.0, 21.13, 0.6667, 20.8, 0.6667, 20.8, 1.0, 21.13, 1.0, 12.57, 0.6667, 12.23, 0.6667, 12.23, 1.0, 12.57, 1.0, 20.8, 0.6667, 20.47, 0.6667, 20.47, 1.0, 20.8, 1.0, 12.23, 0.6667, 11.9, 0.6667, 11.9, 1.0, 12.23, 1.0, 20.47, 0.6667, 20.13, 0.6667, 20.13, 1.0, 20.47, 1.0, 11.9, 0.6667, 11.57, 0.6667, 11.57, 1.0, 11.9, 1.0, 20.13, 0.6667, 19.8, 0.6667, 19.8, 1.0, 20.13, 1.0, 11.57, 0.6667, 11.23, 0.6667, 11.23, 1.0, 11.57, 1.0, 11.57, 0.0, 11.23, 5.038e-07, 11.23, 0.3333, 11.57, 0.3333, 11.57, 0.3333, 11.23, 0.3333, 11.23, 0.6667, 11.57, 0.6667, 20.13, 1.008e-05, 19.8, 9.069e-06, 19.8, 0.3333, 20.13, 0.3333, 20.13, 0.3333, 19.8, 0.3333, 19.8, 0.6667, 20.13, 0.6667, 11.9, 1.008e-06, 11.57, 0.0, 11.57, 0.3333, 11.9, 0.3333, 11.9, 0.3333, 11.57, 0.3333, 11.57, 0.6667, 11.9, 0.6667, 20.47, 1.008e-05, 20.13, 1.008e-05, 20.13, 0.3333, 20.47, 0.3333, 20.47, 0.3333, 20.13, 0.3333, 20.13, 0.6667, 20.47, 0.6667, 12.23, 1.008e-06, 11.9, 1.008e-06, 11.9, 0.3333, 12.23, 0.3333, 12.23, 0.3333, 11.9, 0.3333, 11.9, 0.6667, 12.23, 0.6667, 20.8, 1.108e-05, 20.47, 1.008e-05, 20.47, 0.3333, 20.8, 0.3333, 20.8, 0.3333, 20.47, 0.3333, 20.47, 0.6667, 20.8, 0.6667, 12.57, 1.008e-06, 12.23, 1.008e-06, 12.23, 0.3333, 12.57, 0.3333, 12.57, 0.3333, 12.23, 0.3333, 12.23, 0.6667, 12.57, 0.6667, 21.13, 1.108e-05, 20.8, 1.108e-05, 20.8, 0.3333, 21.13, 0.3333, 21.13, 0.3333, 20.8, 0.3333, 20.8, 0.6667, 21.13, 0.6667, 12.9, 1.008e-06, 12.57, 1.008e-06, 12.57, 0.3333, 12.9, 0.3333, 12.9, 0.3333, 12.57, 0.3333, 12.57, 0.6667, 12.9, 0.6667, 17.47, 6.046e-06, 17.13, 6.046e-06, 17.13, 0.3333, 17.47, 0.3333, 17.47, 0.3333, 17.13, 0.3333, 17.13, 0.6667, 17.47, 0.6667, 13.23, 1.008e-06, 12.9, 1.008e-06, 12.9, 0.3333, 13.23, 0.3333, 13.23, 0.3333, 12.9, 0.3333, 12.9, 0.6667, 13.23, 0.6667, 5.333, 5.038e-06, 5.333, 0.3333, 5.667, 0.3333, 5.667, 4.786e-06, 5.333, 0.3333, 5.333, 0.6667, 5.667, 0.6667, 5.667, 0.3333, 13.57, 2.015e-06, 13.23, 1.008e-06, 13.23, 0.3333, 13.57, 0.3333, 13.57, 0.3333, 13.23, 0.3333, 13.23, 0.6667, 13.57, 0.6667, 5.0, 5.542e-06, 5.0, 0.3333, 5.333, 0.3333, 5.333, 5.038e-06, 5.0, 0.3333, 5.0, 0.6667, 5.333, 0.6667, 5.333, 0.3333, 13.9, 2.015e-06, 13.57, 2.015e-06, 13.57, 0.3333, 13.9, 0.3333, 13.9, 0.3333, 13.57, 0.3333, 13.57, 0.6667, 13.9, 0.6667, 4.667, 5.794e-06, 4.667, 0.3333, 5.0, 0.3333, 5.0, 5.542e-06, 4.667, 0.3333, 4.667, 0.6667, 5.0, 0.6667, 5.0, 0.3333, 14.23, 2.015e-06, 13.9, 2.015e-06, 13.9, 0.3333, 14.23, 0.3333, 14.23, 0.3333, 13.9, 0.3333, 13.9, 0.6667, 14.23, 0.6667, 4.333, 6.046e-06, 4.333, 0.3333, 4.667, 0.3333, 4.667, 5.794e-06, 4.333, 0.3333, 4.333, 0.6667, 4.667, 0.6667, 4.667, 0.3333, 14.57, 3.023e-06, 14.23, 2.015e-06, 14.23, 0.3333, 14.57, 0.3333, 14.57, 0.3333, 14.23, 0.3333, 14.23, 0.6667, 14.57, 0.6667, 4.0, 6.55e-06, 4.0, 0.3333, 4.333, 0.3333, 4.333, 6.046e-06, 4.0, 0.3333, 4.0, 0.6667, 4.333, 0.6667, 4.333, 0.3333, 14.9, 3.023e-06, 14.57, 3.023e-06, 14.57, 0.3333, 14.9, 0.3333, 14.9, 0.3333, 14.57, 0.3333, 14.57, 0.6667, 14.9, 0.6667, 3.667, 6.802e-06, 3.667, 0.3333, 4.0, 0.3333, 4.0, 6.55e-06, 3.667, 0.3333, 3.667, 0.6667, 4.0, 0.6667, 4.0, 0.3333, 15.23, 4.031e-06, 14.9, 3.023e-06, 14.9, 0.3333, 15.23, 0.3333, 15.23, 0.3333, 14.9, 0.3333, 14.9, 0.6667, 15.23, 0.6667, 3.333, 7.306e-06, 3.333, 0.3333, 3.667, 0.3333, 3.667, 6.802e-06, 3.333, 0.3333, 3.333, 0.6667, 3.667, 0.6667, 3.667, 0.3333, 15.57, 4.031e-06, 15.23, 4.031e-06, 15.23, 0.3333, 15.57, 0.3333, 15.57, 0.3333, 15.23, 0.3333, 15.23, 0.6667, 15.57, 0.6667, 3.0, 7.809e-06, 3.0, 0.3333, 3.333, 0.3333, 3.333, 7.306e-06, 3.0, 0.3333, 3.0, 0.6667, 3.333, 0.6667, 3.333, 0.3333, 7.305, 3.023e-06, 7.305, 0.3333, 7.566, 0.3333, 7.566, 3.023e-06, 7.305, 0.3333, 7.305, 0.6667, 7.566, 0.6667, 7.566, 0.3333, 2.667, 8.187e-06, 2.667, 0.3333, 3.0, 0.3333, 3.0, 7.809e-06, 2.667, 0.3333, 2.667, 0.6667, 3.0, 0.6667, 3.0, 0.3333, 7.044, 3.527e-06, 7.044, 0.3333, 7.305, 0.3333, 7.305, 3.023e-06, 7.044, 0.3333, 7.044, 0.6667, 7.305, 0.6667, 7.305, 0.3333, 2.333, 8.565e-06, 2.333, 0.3333, 2.667, 0.3333, 2.667, 8.187e-06, 2.333, 0.3333, 2.333, 0.6667, 2.667, 0.6667, 2.667, 0.3333, 6.783, 3.527e-06, 6.783, 0.3333, 7.044, 0.3333, 7.044, 3.527e-06, 6.783, 0.3333, 6.783, 0.6667, 7.044, 0.6667, 7.044, 0.3333, 2.0, 9.132e-06, 2.0, 0.3333, 2.333, 0.3333, 2.333, 8.565e-06, 2.0, 0.3333, 2.0, 0.6667, 2.333, 0.6667, 2.333, 0.3333, 17.13, 6.046e-06, 16.87, 6.046e-06, 16.87, 0.3333, 17.13, 0.3333, 17.13, 0.3333, 16.87, 0.3333, 16.87, 0.6667, 17.13, 0.6667, 8.233, 2.015e-06, 7.9, 2.519e-06, 7.9, 0.3333, 8.233, 0.3333, 8.233, 0.3333, 7.9, 0.3333, 7.9, 0.6667, 8.233, 0.6667, 16.87, 6.046e-06, 16.61, 5.038e-06, 16.61, 0.3333, 16.87, 0.3333, 16.87, 0.3333, 16.61, 0.3333, 16.61, 0.6667, 16.87, 0.6667, 8.566, 2.015e-06, 8.233, 2.015e-06, 8.233, 0.3333, 8.566, 0.3333, 8.566, 0.3333, 8.233, 0.3333, 8.233, 0.6667, 8.566, 0.6667, 16.61, 5.038e-06, 16.35, 5.038e-06, 16.35, 0.3333, 16.61, 0.3333, 16.61, 0.3333, 16.35, 0.3333, 16.35, 0.6667, 16.61, 0.6667, 8.9, 1.511e-06, 8.566, 2.015e-06, 8.566, 0.3333, 8.9, 0.3333, 8.9, 0.3333, 8.566, 0.3333, 8.566, 0.6667, 8.9, 0.6667, 16.35, 5.038e-06, 16.09, 5.038e-06, 16.09, 0.3333, 16.35, 0.3333, 16.35, 0.3333, 16.09, 0.3333, 16.09, 0.6667, 16.35, 0.6667, 9.233, 1.008e-06, 8.9, 1.511e-06, 8.9, 0.3333, 9.233, 0.3333, 9.233, 0.3333, 8.9, 0.3333, 8.9, 0.6667, 9.233, 0.6667, 17.8, 7.054e-06, 17.47, 6.046e-06, 17.47, 0.3333, 17.8, 0.3333, 17.8, 0.3333, 17.47, 0.3333, 17.47, 0.6667, 17.8, 0.6667, 16.09, 5.038e-06, 15.83, 4.031e-06, 15.83, 0.3333, 16.09, 0.3333, 16.09, 0.3333, 15.83, 0.3333, 15.83, 0.6667, 16.09, 0.6667, 9.566, 1.008e-06, 9.233, 1.008e-06, 9.233, 0.3333, 9.566, 0.3333, 9.566, 0.3333, 9.233, 0.3333, 9.233, 0.6667, 9.566, 0.6667, 18.13, 7.054e-06, 17.8, 7.054e-06, 17.8, 0.3333, 18.13, 0.3333, 18.13, 0.3333, 17.8, 0.3333, 17.8, 0.6667, 18.13, 0.6667, 15.83, 4.031e-06, 15.57, 4.031e-06, 15.57, 0.3333, 15.83, 0.3333, 15.83, 0.3333, 15.57, 0.3333, 15.57, 0.6667, 15.83, 0.6667, 9.9, 5.038e-07, 9.566, 1.008e-06, 9.566, 0.3333, 9.9, 0.3333, 9.9, 0.3333, 9.566, 0.3333, 9.566, 0.6667, 9.9, 0.6667, 18.47, 7.054e-06, 18.13, 7.054e-06, 18.13, 0.3333, 18.47, 0.3333, 18.47, 0.3333, 18.13, 0.3333, 18.13, 0.6667, 18.47, 0.6667, 6.522, 4.031e-06, 6.522, 0.3333, 6.783, 0.3333, 6.783, 3.527e-06, 6.522, 0.3333, 6.522, 0.6667, 6.783, 0.6667, 6.783, 0.3333, 10.23, 5.038e-07, 9.9, 5.038e-07, 9.9, 0.3333, 10.23, 0.3333, 10.23, 0.3333, 9.9, 0.3333, 9.9, 0.6667, 10.23, 0.6667, 18.8, 8.061e-06, 18.47, 7.054e-06, 18.47, 0.3333, 18.8, 0.3333, 18.8, 0.3333, 18.47, 0.3333, 18.47, 0.6667, 18.8, 0.6667, 6.261, 4.283e-06, 6.261, 0.3333, 6.522, 0.3333, 6.522, 4.031e-06, 6.261, 0.3333, 6.261, 0.6667, 6.522, 0.6667, 6.522, 0.3333, 10.57, 5.038e-07, 10.23, 5.038e-07, 10.23, 0.3333, 10.57, 0.3333, 10.57, 0.3333, 10.23, 0.3333, 10.23, 0.6667, 10.57, 0.6667, 19.13, 8.061e-06, 18.8, 8.061e-06, 18.8, 0.3333, 19.13, 0.3333, 19.13, 0.3333, 18.8, 0.3333, 18.8, 0.6667, 19.13, 0.6667, 6.0, 4.534e-06, 6.0, 0.3333, 6.261, 0.3333, 6.261, 4.283e-06, 6.0, 0.3333, 6.0, 0.6667, 6.261, 0.6667, 6.261, 0.3333, 10.9, 5.038e-07, 10.57, 5.038e-07, 10.57, 0.3333, 10.9, 0.3333, 10.9, 0.3333, 10.57, 0.3333, 10.57, 0.6667, 10.9, 0.6667, 19.47, 9.069e-06, 19.13, 8.061e-06, 19.13, 0.3333, 19.47, 0.3333, 19.47, 0.3333, 19.13, 0.3333, 19.13, 0.6667, 19.47, 0.6667, 7.9, 2.519e-06, 7.566, 3.023e-06, 7.566, 0.3333, 7.9, 0.3333, 7.9, 0.3333, 7.566, 0.3333, 7.566, 0.6667, 7.9, 0.6667, 11.23, 5.038e-07, 10.9, 5.038e-07, 10.9, 0.3333, 11.23, 0.3333, 11.23, 0.3333, 10.9, 0.3333, 10.9, 0.6667, 11.23, 0.6667, 19.8, 9.069e-06, 19.47, 9.069e-06, 19.47, 0.3333, 19.8, 0.3333, 19.8, 0.3333, 19.47, 0.3333, 19.47, 0.6667, 19.8, 0.6667, 5.667, 4.786e-06, 5.667, 0.3333, 6.0, 0.3333, 6.0, 4.534e-06, 5.667, 0.3333, 5.667, 0.6667, 6.0, 0.6667, 6.0, 0.3333, 1.333, 0.3333, 1.0, 0.3333, 1.0, 0.6667, 1.333, 0.6667, 1.333, 0.6667, 1.0, 0.6667, 1.0, 1.0, 1.333, 1.0, 1.333, 1.027e-05, 1.0, 1.116e-05, 1.0, 0.3333, 1.333, 0.3333, 2.0, 9.132e-06, 1.667, 9.573e-06, 1.667, 0.3333, 2.0, 0.3333, 1.667, 9.573e-06, 1.333, 1.027e-05, 1.333, 0.3333, 1.667, 0.3333, 2.0, 0.6667, 1.667, 0.6667, 1.667, 1.0, 2.0, 1.0, 1.667, 0.6667, 1.333, 0.6667, 1.333, 1.0, 1.667, 1.0, 2.0, 0.3333, 1.667, 0.3333, 1.667, 0.6667, 2.0, 0.6667, 1.667, 0.3333, 1.333, 0.3333, 1.333, 0.6667, 1.667, 0.6667, 21.8, 0.3333, 21.8, 0.6667, 22.13, 0.6667, 22.13, 0.3333, 21.8, 0.6667, 21.8, 1.0, 22.13, 1.0, 22.13, 0.6667, 21.8, 1.31e-05, 21.8, 0.3333, 22.13, 0.3333, 22.13, 1.411e-05, 21.13, 1.108e-05, 21.13, 0.3333, 21.47, 0.3333, 21.47, 1.209e-05, 21.47, 1.209e-05, 21.47, 0.3333, 21.8, 0.3333, 21.8, 1.31e-05, 21.13, 0.6667, 21.13, 1.0, 21.47, 1.0, 21.47, 0.6667, 21.47, 0.6667, 21.47, 1.0, 21.8, 1.0, 21.8, 0.6667, 21.13, 0.3333, 21.13, 0.6667, 21.47, 0.6667, 21.47, 0.3333, 21.47, 0.3333, 21.47, 0.6667, 21.8, 0.6667, 21.8, 0.3333])
me_circle_001.use_remesh_fix_poles = True
me_circle_001.use_remesh_preserve_attributes = False
me_circle_001.update()
me_circle_002 = bpy.data.meshes.new('Circle.002')
me_circle_002.from_pydata([(-9.979, 2.859e-08, -0.654), (-9.914, 5.705e-08, -1.305), (-9.808, 8.528e-08, -1.951), (-9.659, 1.131e-07, -2.588), (-9.469, 1.405e-07, -3.214), (-9.239, 1.673e-07, -3.827), (-8.969, 1.933e-07, -4.423), (-8.66, 2.186e-07, -5.0), (-8.315, 2.428e-07, -5.556), (-7.934, 2.661e-07, -6.088), (-7.518, 2.882e-07, -6.593), (-7.071, 3.091e-07, -7.071), (-6.593, 3.286e-07, -7.518), (-6.088, 3.468e-07, -7.934), (-5.556, 3.634e-07, -8.315), (-5.0, 3.786e-07, -8.66), (-4.423, 3.92e-07, -8.969), (-3.827, 4.038e-07, -9.239), (-3.214, 4.139e-07, -9.469), (-2.588, 4.222e-07, -9.659), (-1.951, 4.287e-07, -9.808), (-1.305, 4.334e-07, -9.914), (-0.654, 4.362e-07, -9.979), (8.742e-07, 4.371e-07, -10.0), (0.654, 4.362e-07, -9.979), (1.305, 4.334e-07, -9.914), (1.951, 4.287e-07, -9.808), (2.588, 4.222e-07, -9.659), (3.214, 4.139e-07, -9.469), (3.827, 4.038e-07, -9.239), (4.423, 3.92e-07, -8.969), (5.0, 3.786e-07, -8.66), (5.556, 3.634e-07, -8.315), (6.088, 3.468e-07, -7.934), (6.593, 3.286e-07, -7.518), (7.071, 3.091e-07, -7.071), (7.518, 2.882e-07, -6.593), (7.934, 2.661e-07, -6.088), (8.315, 2.428e-07, -5.556), (8.66, 2.186e-07, -5.0), (8.969, 1.933e-07, -4.423), (9.239, 1.673e-07, -3.827), (9.469, 1.405e-07, -3.214), (9.659, 1.131e-07, -2.588), (9.808, 8.528e-08, -1.951), (9.914, 5.705e-08, -1.305), (9.979, 2.859e-08, -0.654), (-9.979, -2.5, -0.654), (-9.914, -2.5, -1.305), (-9.808, -2.5, -1.951), (-9.659, -2.5, -2.588), (-9.469, -2.5, -3.214), (-9.239, -2.5, -3.827), (-8.969, -2.5, -4.423), (-8.66, -2.5, -5.0), (-8.315, -2.5, -5.556), (-7.934, -2.5, -6.088), (-7.518, -2.5, -6.593), (-7.071, -2.5, -7.071), (-6.593, -2.5, -7.518), (-6.088, -2.5, -7.934), (-5.556, -2.5, -8.315), (-5.0, -2.5, -8.66), (-4.423, -2.5, -8.969), (-3.827, -2.5, -9.239), (-3.214, -2.5, -9.469), (-2.588, -2.5, -9.659), (-1.951, -2.5, -9.808), (-1.305, -2.5, -9.914), (-0.654, -2.5, -9.979), (8.742e-07, -2.5, -10.0), (0.654, -2.5, -9.979), (1.305, -2.5, -9.914), (1.951, -2.5, -9.808), (2.588, -2.5, -9.659), (3.214, -2.5, -9.469), (3.827, -2.5, -9.239), (4.423, -2.5, -8.969), (5.0, -2.5, -8.66), (5.556, -2.5, -8.315), (6.088, -2.5, -7.934), (6.593, -2.5, -7.518), (7.071, -2.5, -7.071), (7.518, -2.5, -6.593), (7.934, -2.5, -6.088), (8.315, -2.5, -5.556), (8.66, -2.5, -5.0), (8.969, -2.5, -4.423), (9.239, -2.5, -3.827), (9.469, -2.5, -3.214), (9.659, -2.5, -2.588), (9.808, -2.5, -1.951), (9.914, -2.5, -1.305), (9.979, -2.5, -0.654), (1.951, -0.8333, -9.808), (3.827, -0.8333, -9.239), (0.654, -0.8333, -9.979), (5.0, -0.8333, -8.66), (6.088, -0.8333, -7.934), (7.071, -0.8333, -7.071), (4.423, -0.8333, -8.969), (1.305, -0.8333, -9.914), (-9.979, -0.8333, -0.654), (3.214, -0.8333, -9.469), (9.808, -0.8333, -1.951), (1.951, -1.667, -9.808), (5.556, -0.8333, -8.315), (-9.659, -0.8333, -2.588), (6.593, -0.8333, -7.518), (7.518, -0.8333, -6.593), (-8.66, -0.8333, -5.0), (3.827, -1.667, -9.239), (0.654, -1.667, -9.979), (9.659, -0.8333, -2.588), (2.588, -0.8333, -9.659), (-9.808, -1.667, -1.951), (3.214, -1.667, -9.469), (-9.979, -1.667, -0.654), (-9.469, -0.8333, -3.214), (4.423, -1.667, -8.969), (9.914, -0.8333, -1.305), (7.934, -1.667, -6.088), (-9.239, -0.8333, -3.827), (5.0, -1.667, -8.66), (-8.969, -0.8333, -4.423), (5.556, -1.667, -8.315), (-1.951, -0.8333, -9.808), (6.088, -1.667, -7.934), (-8.315, -0.8333, -5.556), (6.593, -1.667, -7.518), (-7.934, -0.8333, -6.088), (7.071, -1.667, -7.071), (-0.654, -0.8333, -9.979), (-7.518, -0.8333, -6.593), (7.518, -1.667, -6.593), (-9.914, -0.8333, -1.305), (1.305, -1.667, -9.914), (9.659, -1.667, -2.588), (-3.827, -0.8333, -9.239), (-3.827, -1.667, -9.239), (-6.593, -1.667, -7.518), (-6.593, -0.8333, -7.518), (8.969, -0.8333, -4.423), (2.588, -1.667, -9.659), (8.969, -1.667, -4.423), (9.808, -1.667, -1.951), (-5.556, -0.8333, -8.315), (-3.214, -0.8333, -9.469), (-3.214, -1.667, -9.469), (-5.556, -1.667, -8.315), (7.934, -0.8333, -6.088), (8.315, -0.8333, -5.556), (-9.659, -1.667, -2.588), (-9.914, -1.667, -1.305), (9.914, -1.667, -1.305), (-2.588, -0.8333, -9.659), (-9.469, -1.667, -3.214), (-2.588, -1.667, -9.659), (-9.808, -0.8333, -1.951), (9.239, -0.8333, -3.827), (9.979, -0.8333, -0.654), (-9.239, -1.667, -3.827), (9.979, -1.667, -0.654), (9.239, -1.667, -3.827), (-1.951, -1.667, -9.808), (-5.0, -0.8333, -8.66), (-8.969, -1.667, -4.423), (-5.0, -1.667, -8.66), (-1.305, -0.8333, -9.914), (-8.66, -1.667, -5.0), (-1.305, -1.667, -9.914), (8.66, -0.8333, -5.0), (-8.315, -1.667, -5.556), (8.66, -1.667, -5.0), (-7.071, -0.8333, -7.071), (-0.654, -1.667, -9.979), (9.469, -0.8333, -3.214), (-7.934, -1.667, -6.088), (9.469, -1.667, -3.214), (-6.088, -0.8333, -7.934), (-4.423, -0.8333, -8.969), (8.742e-07, -0.8333, -10.0), (-7.518, -1.667, -6.593), (8.742e-07, -1.667, -10.0), (-4.423, -1.667, -8.969), (-6.088, -1.667, -7.934), (-7.071, -1.667, -7.071), (8.315, -1.667, -5.556), (29.98, 2.859e-08, -0.654), (29.98, -2.5, -0.654), (29.98, -0.8333, -0.654), (29.98, -1.667, -0.654), (-29.98, 2.859e-08, -0.654), (-29.98, -2.5, -0.654), (-29.98, -0.8333, -0.654), (-29.98, -1.667, -0.654)], [], [(140, 186, 58, 59), (187, 121, 84, 85), (157, 148, 65, 66), (166, 161, 52, 53), (138, 180, 184, 139), (146, 179, 185, 149), (46, 45, 120, 160), (104, 113, 137, 145), (32, 31, 97, 106), (110, 124, 166, 169), (30, 29, 95, 100), (152, 115, 49, 50), (137, 178, 89, 90), (130, 128, 172, 177), (119, 111, 76, 77), (103, 114, 143, 116), (8, 7, 110, 128), (116, 143, 74, 75), (160, 120, 154, 162), (170, 164, 67, 68), (120, 104, 145, 154), (36, 35, 99, 109), (5, 4, 118, 122), (57, 58, 186, 182), (173, 187, 85, 86), (153, 117, 47, 48), (115, 153, 48, 49), (123, 119, 77, 78), (184, 167, 62, 63), (24, 23, 181, 96), (134, 131, 82, 83), (183, 175, 69, 70), (159, 142, 144, 163), (42, 41, 159, 176), (97, 100, 119, 123), (23, 22, 132, 181), (29, 28, 103, 95), (133, 174, 11, 10), (20, 19, 155, 126), (143, 105, 73, 74), (15, 14, 146, 165), (111, 116, 75, 76), (148, 139, 64, 65), (44, 43, 113, 104), (101, 96, 112, 136), (151, 150, 121, 187), (132, 168, 170, 175), (27, 26, 94, 114), (142, 171, 173, 144), (9, 8, 128, 130), (177, 172, 55, 56), (126, 155, 157, 164), (128, 110, 169, 172), (129, 127, 80, 81), (122, 118, 156, 161), (134, 121, 150, 109), (13, 12, 141, 179), (109, 150, 37, 36), (22, 21, 168, 132), (83, 84, 121, 134), (1, 0, 102, 135), (178, 163, 88, 89), (113, 176, 178, 137), (168, 126, 164, 170), (163, 144, 87, 88), (45, 44, 104, 120), (164, 157, 66, 67), (39, 38, 151, 171), (99, 108, 129, 131), (21, 20, 126, 168), (135, 102, 117, 153), (161, 156, 51, 52), (40, 39, 171, 142), (172, 169, 54, 55), (6, 5, 122, 124), (176, 159, 163, 178), (14, 13, 179, 146), (171, 151, 187, 173), (181, 132, 175, 183), (2, 1, 135, 158), (127, 125, 79, 80), (43, 42, 176, 113), (169, 166, 53, 54), (106, 97, 123, 125), (4, 3, 107, 118), (16, 15, 165, 180), (34, 33, 98, 108), (100, 95, 111, 119), (124, 122, 161, 166), (155, 147, 148, 157), (105, 136, 72, 73), (96, 181, 183, 112), (12, 11, 174, 141), (141, 174, 186, 140), (136, 112, 71, 72), (182, 177, 56, 57), (114, 94, 105, 143), (25, 24, 96, 101), (112, 183, 70, 71), (158, 135, 153, 115), (175, 170, 68, 69), (10, 9, 130, 133), (7, 6, 124, 110), (131, 129, 81, 82), (179, 141, 140, 185), (17, 16, 180, 138), (133, 130, 177, 182), (41, 40, 142, 159), (31, 30, 100, 97), (118, 107, 152, 156), (154, 145, 91, 92), (125, 123, 78, 79), (109, 99, 131, 134), (182, 186, 174, 133), (38, 37, 150, 151), (145, 137, 90, 91), (19, 18, 147, 155), (95, 103, 116, 111), (139, 184, 63, 64), (156, 152, 50, 51), (165, 146, 149, 167), (3, 2, 158, 107), (147, 138, 139, 148), (28, 27, 114, 103), (167, 149, 61, 62), (18, 17, 138, 147), (26, 25, 101, 94), (144, 173, 86, 87), (94, 101, 136, 105), (108, 98, 127, 129), (180, 165, 167, 184), (162, 154, 92, 93), (33, 32, 106, 98), (185, 140, 59, 60), (107, 158, 115, 152), (149, 185, 60, 61), (98, 106, 125, 127), (35, 34, 108, 99), (160, 162, 191, 190), (46, 160, 190, 188), (162, 93, 189, 191), (47, 117, 195, 193), (117, 102, 194, 195), (102, 0, 192, 194)])
me_circle_002.polygons.foreach_set('use_smooth', [True] * 144)
_uv = me_circle_002.uv_layers.new(name='UVMap')
_uv.uv.foreach_set('vector', [14.91, 0.6702, 14.58, 0.6699, 14.58, 1.003, 14.91, 1.003, 23.45, 0.6747, 23.12, 0.6747, 23.12, 1.008, 23.45, 1.008, 17.2, 0.6718, 16.87, 0.6716, 16.87, 1.005, 17.2, 1.005, 12.95, 0.6685, 12.63, 0.6682, 12.63, 1.002, 12.95, 1.002, 16.54, 0.3381, 16.21, 0.3378, 16.21, 0.6712, 16.54, 0.6714, 15.56, 0.3373, 15.23, 0.3371, 15.23, 0.6704, 15.56, 0.6707, 26.11, 0.008383, 25.78, 0.008376, 25.78, 0.3417, 26.11, 0.3417, 25.44, 0.3417, 25.11, 0.3417, 25.11, 0.675, 25.44, 0.675, 21.47, 0.007452, 21.14, 0.00732, 21.14, 0.3407, 21.47, 0.3408, 13.28, 0.3355, 12.95, 0.3352, 12.95, 0.6685, 13.28, 0.6688, 20.81, 0.007181, 20.48, 0.007034, 20.48, 0.3404, 20.81, 0.3405, 11.98, 0.6676, 11.65, 0.6673, 11.65, 1.001, 11.98, 1.001, 25.11, 0.675, 24.78, 0.675, 24.78, 1.008, 25.11, 1.008, 13.93, 0.336, 13.6, 0.3357, 13.6, 0.6691, 13.93, 0.6694, 20.81, 0.6739, 20.48, 0.6737, 20.48, 1.007, 20.81, 1.007, 20.15, 0.3402, 19.82, 0.3401, 19.82, 0.6734, 20.15, 0.6736, 13.6, 0.00241, 13.28, 0.00213, 13.28, 0.3355, 13.6, 0.3357, 20.15, 0.6736, 19.82, 0.6734, 19.82, 1.007, 20.15, 1.007, 26.11, 0.3417, 25.78, 0.3417, 25.78, 0.6751, 26.11, 0.6751, 17.85, 0.6723, 17.52, 0.6721, 17.52, 1.005, 17.85, 1.006, 25.78, 0.3417, 25.44, 0.3417, 25.44, 0.675, 25.78, 0.6751, 22.79, 0.007897, 22.46, 0.007799, 22.46, 0.3411, 22.79, 0.3412, 12.63, 0.001557, 12.3, 0.001264, 12.3, 0.3346, 12.63, 0.3349, 14.25, 1.003, 14.58, 1.003, 14.58, 0.6699, 14.25, 0.6696, 23.78, 0.6748, 23.45, 0.6747, 23.45, 1.008, 23.78, 1.008, 11.33, 0.667, 11.0, 0.6667, 11.0, 1.0, 11.33, 1.0, 11.65, 0.6673, 11.33, 0.667, 11.33, 1.0, 11.65, 1.001, 21.14, 0.674, 20.81, 0.6739, 20.81, 1.007, 21.14, 1.007, 16.21, 0.6712, 15.89, 0.6709, 15.89, 1.004, 16.21, 1.004, 18.83, 0.006186, 18.51, 0.005995, 18.51, 0.3393, 18.83, 0.3395, 22.79, 0.6746, 22.46, 0.6745, 22.46, 1.008, 22.79, 1.008, 18.51, 0.6727, 18.18, 0.6725, 18.18, 1.006, 18.51, 1.006, 24.45, 0.3416, 24.11, 0.3415, 24.11, 0.6749, 24.44, 0.6749, 24.78, 0.008302, 24.45, 0.008258, 24.45, 0.3416, 24.78, 0.3416, 21.14, 0.3407, 20.81, 0.3405, 20.81, 0.6739, 21.14, 0.674, 18.51, 0.005995, 18.18, 0.005797, 18.18, 0.3391, 18.51, 0.3393, 20.48, 0.007034, 20.15, 0.006879, 20.15, 0.3402, 20.48, 0.3404, 14.25, 0.3363, 14.58, 0.3366, 14.58, 0.003224, 14.26, 0.002957, 17.52, 0.005382, 17.2, 0.005166, 17.2, 0.3385, 17.52, 0.3387, 19.82, 0.6734, 19.49, 0.6732, 19.49, 1.007, 19.82, 1.007, 15.89, 0.004239, 15.56, 0.003993, 15.56, 0.3373, 15.89, 0.3376, 20.48, 0.6737, 20.15, 0.6736, 20.15, 1.007, 20.48, 1.007, 16.87, 0.6716, 16.54, 0.6714, 16.54, 1.005, 16.87, 1.005, 25.44, 0.008361, 25.11, 0.008336, 25.11, 0.3417, 25.44, 0.3417, 19.16, 0.3397, 18.83, 0.3395, 18.83, 0.6729, 19.16, 0.673, 23.45, 0.3414, 23.12, 0.3413, 23.12, 0.6747, 23.45, 0.6747, 18.18, 0.3391, 17.85, 0.3389, 17.85, 0.6723, 18.18, 0.6725, 19.82, 0.006716, 19.49, 0.006547, 19.49, 0.3399, 19.82, 0.3401, 24.11, 0.3415, 23.78, 0.3415, 23.78, 0.6748, 24.11, 0.6749, 13.93, 0.002686, 13.6, 0.00241, 13.6, 0.3357, 13.93, 0.336, 13.93, 0.6694, 13.6, 0.6691, 13.6, 1.002, 13.93, 1.003, 17.52, 0.3387, 17.2, 0.3385, 17.2, 0.6718, 17.52, 0.6721, 13.6, 0.3357, 13.28, 0.3355, 13.28, 0.6688, 13.6, 0.6691, 22.13, 0.6744, 21.8, 0.6743, 21.8, 1.008, 22.13, 1.008, 12.63, 0.3349, 12.3, 0.3346, 12.3, 0.6679, 12.63, 0.6682, 22.79, 0.6746, 23.12, 0.6747, 23.12, 0.3413, 22.79, 0.3412, 15.23, 0.003742, 14.91, 0.003485, 14.91, 0.3368, 15.23, 0.3371, 22.79, 0.3412, 23.12, 0.3413, 23.12, 0.007987, 22.79, 0.007897, 18.18, 0.005797, 17.85, 0.005593, 17.85, 0.3389, 18.18, 0.3391, 22.79, 1.008, 23.12, 1.008, 23.12, 0.6747, 22.79, 0.6746, 11.33, 0.0003632, 11.0, 5.562e-05, 11.0, 0.3334, 11.33, 0.3337, 24.78, 0.675, 24.44, 0.6749, 24.44, 1.008, 24.78, 1.008, 25.11, 0.3417, 24.78, 0.3416, 24.78, 0.675, 25.11, 0.675, 17.85, 0.3389, 17.52, 0.3387, 17.52, 0.6721, 17.85, 0.6723, 24.44, 0.6749, 24.11, 0.6749, 24.11, 1.008, 24.44, 1.008, 25.78, 0.008376, 25.44, 0.008361, 25.44, 0.3417, 25.78, 0.3417, 17.52, 0.6721, 17.2, 0.6718, 17.2, 1.005, 17.52, 1.005, 23.78, 0.00814, 23.45, 0.008068, 23.45, 0.3414, 23.78, 0.3415, 22.46, 0.3411, 22.13, 0.341, 22.13, 0.6744, 22.46, 0.6745, 17.85, 0.005593, 17.52, 0.005382, 17.52, 0.3387, 17.85, 0.3389, 11.33, 0.3337, 11.0, 0.3334, 11.0, 0.6667, 11.33, 0.667, 12.63, 0.6682, 12.3, 0.6679, 12.3, 1.001, 12.63, 1.002, 24.11, 0.008204, 23.78, 0.00814, 23.78, 0.3415, 24.11, 0.3415, 13.6, 0.6691, 13.28, 0.6688, 13.28, 1.002, 13.6, 1.002, 12.95, 0.001846, 12.63, 0.001557, 12.63, 0.3349, 12.95, 0.3352, 24.78, 0.3416, 24.45, 0.3416, 24.44, 0.6749, 24.78, 0.675, 15.56, 0.003993, 15.23, 0.003742, 15.23, 0.3371, 15.56, 0.3373, 23.78, 0.3415, 23.45, 0.3414, 23.45, 0.6747, 23.78, 0.6748, 18.51, 0.3393, 18.18, 0.3391, 18.18, 0.6725, 18.51, 0.6727, 11.65, 0.0006665, 11.33, 0.0003632, 11.33, 0.3337, 11.65, 0.334, 21.8, 0.6743, 21.47, 0.6741, 21.47, 1.007, 21.8, 1.008, 25.11, 0.008336, 24.78, 0.008302, 24.78, 0.3416, 25.11, 0.3417, 13.28, 0.6688, 12.95, 0.6685, 12.95, 1.002, 13.28, 1.002, 21.47, 0.3408, 21.14, 0.3407, 21.14, 0.674, 21.47, 0.6741, 12.3, 0.001264, 11.98, 0.000967, 11.98, 0.3343, 12.3, 0.3346, 16.21, 0.004479, 15.89, 0.004239, 15.89, 0.3376, 16.21, 0.3378, 22.13, 0.007691, 21.8, 0.007575, 21.8, 0.3409, 22.13, 0.341, 20.81, 0.3405, 20.48, 0.3404, 20.48, 0.6737, 20.81, 0.6739, 12.95, 0.3352, 12.63, 0.3349, 12.63, 0.6682, 12.95, 0.6685, 17.2, 0.3385, 16.87, 0.3383, 16.87, 0.6716, 17.2, 0.6718, 19.49, 0.6732, 19.16, 0.673, 19.16, 1.006, 19.49, 1.007, 18.83, 0.3395, 18.51, 0.3393, 18.51, 0.6727, 18.83, 0.6729, 14.91, 0.003485, 14.58, 0.003224, 14.58, 0.3366, 14.91, 0.3368, 14.91, 0.3368, 14.58, 0.3366, 14.58, 0.6699, 14.91, 0.6702, 19.16, 0.673, 18.83, 0.6729, 18.83, 1.006, 19.16, 1.006, 14.25, 0.6696, 13.93, 0.6694, 13.93, 1.003, 14.25, 1.003, 19.82, 0.3401, 19.49, 0.3399, 19.49, 0.6732, 19.82, 0.6734, 19.16, 0.00637, 18.83, 0.006186, 18.83, 0.3395, 19.16, 0.3397, 18.83, 0.6729, 18.51, 0.6727, 18.51, 1.006, 18.83, 1.006, 11.65, 0.334, 11.33, 0.3337, 11.33, 0.667, 11.65, 0.6673, 18.18, 0.6725, 17.85, 0.6723, 17.85, 1.006, 18.18, 1.006, 14.26, 0.002957, 13.93, 0.002686, 13.93, 0.336, 14.25, 0.3363, 13.28, 0.00213, 12.95, 0.001846, 12.95, 0.3352, 13.28, 0.3355, 22.46, 0.6745, 22.13, 0.6744, 22.13, 1.008, 22.46, 1.008, 15.23, 0.3371, 14.91, 0.3368, 14.91, 0.6702, 15.23, 0.6704, 16.54, 0.004714, 16.21, 0.004479, 16.21, 0.3378, 16.54, 0.3381, 14.25, 0.3363, 13.93, 0.336, 13.93, 0.6694, 14.25, 0.6696, 24.45, 0.008258, 24.11, 0.008204, 24.11, 0.3415, 24.45, 0.3416, 21.14, 0.00732, 20.81, 0.007181, 20.81, 0.3405, 21.14, 0.3407, 12.3, 0.3346, 11.98, 0.3343, 11.98, 0.6676, 12.3, 0.6679, 25.78, 0.6751, 25.44, 0.675, 25.44, 1.008, 25.78, 1.008, 21.47, 0.6741, 21.14, 0.674, 21.14, 1.007, 21.47, 1.007, 22.79, 0.3412, 22.46, 0.3411, 22.46, 0.6745, 22.79, 0.6746, 14.25, 0.6696, 14.58, 0.6699, 14.58, 0.3366, 14.25, 0.3363, 23.45, 0.008068, 23.12, 0.007987, 23.12, 0.3413, 23.45, 0.3414, 25.44, 0.675, 25.11, 0.675, 25.11, 1.008, 25.44, 1.008, 17.2, 0.005166, 16.87, 0.004943, 16.87, 0.3383, 17.2, 0.3385, 20.48, 0.3404, 20.15, 0.3402, 20.15, 0.6736, 20.48, 0.6737, 16.54, 0.6714, 16.21, 0.6712, 16.21, 1.004, 16.54, 1.005, 12.3, 0.6679, 11.98, 0.6676, 11.98, 1.001, 12.3, 1.001, 15.89, 0.3376, 15.56, 0.3373, 15.56, 0.6707, 15.89, 0.6709, 11.98, 0.000967, 11.65, 0.0006665, 11.65, 0.334, 11.98, 0.3343, 16.87, 0.3383, 16.54, 0.3381, 16.54, 0.6714, 16.87, 0.6716, 20.15, 0.006879, 19.82, 0.006716, 19.82, 0.3401, 20.15, 0.3402, 15.89, 0.6709, 15.56, 0.6707, 15.56, 1.004, 15.89, 1.004, 16.87, 0.004943, 16.54, 0.004714, 16.54, 0.3381, 16.87, 0.3383, 19.49, 0.006547, 19.16, 0.00637, 19.16, 0.3397, 19.49, 0.3399, 24.11, 0.6749, 23.78, 0.6748, 23.78, 1.008, 24.11, 1.008, 19.49, 0.3399, 19.16, 0.3397, 19.16, 0.673, 19.49, 0.6732, 22.13, 0.341, 21.8, 0.3409, 21.8, 0.6743, 22.13, 0.6744, 16.21, 0.3378, 15.89, 0.3376, 15.89, 0.6709, 16.21, 0.6712, 26.11, 0.6751, 25.78, 0.6751, 25.78, 1.008, 26.11, 1.008, 21.8, 0.007575, 21.47, 0.007452, 21.47, 0.3408, 21.8, 0.3409, 15.23, 0.6704, 14.91, 0.6702, 14.91, 1.003, 15.23, 1.004, 11.98, 0.3343, 11.65, 0.334, 11.65, 0.6673, 11.98, 0.6676, 15.56, 0.6707, 15.23, 0.6704, 15.23, 1.004, 15.56, 1.004, 21.8, 0.3409, 21.47, 0.3408, 21.47, 0.6741, 21.8, 0.6743, 22.46, 0.007799, 22.13, 0.007691, 22.13, 0.341, 22.46, 0.3411, 26.11, 0.3417, 26.11, 0.6751, 36.11, 0.6751, 36.11, 0.3417, 26.11, 0.008383, 26.11, 0.3417, 36.11, 0.3417, 36.11, 0.008383, 26.11, 0.6751, 26.11, 1.008, 36.11, 1.008, 36.11, 0.6751, 11.0, 1.0, 11.0, 0.6667, 1.0, 0.6667, 1.0, 1.0, 11.0, 0.6667, 11.0, 0.3334, 1.0, 0.3334, 1.0, 0.6667, 11.0, 0.3334, 11.0, 5.562e-05, 1.0, 5.565e-05, 1.0, 0.3334])
me_circle_002.use_remesh_fix_poles = True
me_circle_002.use_remesh_preserve_attributes = False
me_circle_002.update()
me_circle_003 = bpy.data.meshes.new('Circle.003')
me_circle_003.from_pydata([(-9.979, 2.859e-08, -0.654), (9.979, 2.859e-08, -0.654), (-9.979, -2.5, -0.654), (9.979, -2.5, -0.654), (-9.979, -0.8333, -0.654), (-9.979, -1.667, -0.654), (9.979, -0.8333, -0.654), (9.979, -1.667, -0.654), (-9.979, 2.859e-08, 59.35), (-9.979, -2.5, 59.35), (-9.979, -0.8333, 59.35), (-9.979, -1.667, 59.35), (9.979, 2.859e-08, 59.35), (9.979, -2.5, 59.35), (9.979, -0.8333, 59.35), (9.979, -1.667, 59.35)], [], [(5, 11, 9, 2), (4, 10, 11, 5), (0, 8, 10, 4), (7, 15, 14, 6), (6, 14, 12, 1), (3, 13, 15, 7)])
me_circle_003.polygons.foreach_set('use_smooth', [True] * 6)
_uv = me_circle_003.uv_layers.new(name='UVMap')
_uv.uv.foreach_set('vector', [11.0, 0.6667, 11.0, 0.6667, 11.0, 1.0, 11.0, 1.0, 11.0, 0.3334, 11.0, 0.3334, 11.0, 0.6667, 11.0, 0.6667, 11.0, 5.562e-05, 11.0, 5.562e-05, 11.0, 0.3334, 11.0, 0.3334, 26.11, 0.6751, 26.11, 0.6751, 26.11, 0.3417, 26.11, 0.3417, 26.11, 0.3417, 26.11, 0.3417, 26.11, 0.008383, 26.11, 0.008383, 26.11, 1.008, 26.11, 1.008, 26.11, 0.6751, 26.11, 0.6751])
me_circle_003.use_remesh_fix_poles = True
me_circle_003.use_remesh_preserve_attributes = False
me_circle_003.update()
me_circle_004 = bpy.data.meshes.new('Circle.004')
me_circle_004.from_pydata([(0.0, -4.371e-07, 10.0), (-0.654, -4.362e-07, 9.979), (-1.305, -4.334e-07, 9.914), (-1.951, -4.287e-07, 9.808), (-2.588, -4.222e-07, 9.659), (-3.214, -4.139e-07, 9.469), (-3.827, -4.038e-07, 9.239), (-4.423, -3.92e-07, 8.969), (-5.0, -3.786e-07, 8.66), (-5.556, -3.634e-07, 8.315), (-6.088, -3.468e-07, 7.934), (-6.593, -3.286e-07, 7.518), (-7.071, -3.091e-07, 7.071), (-7.518, -2.882e-07, 6.593), (-7.934, -2.661e-07, 6.088), (-8.315, -2.428e-07, 5.556), (-8.66, -2.186e-07, 5.0), (-8.969, -1.933e-07, 4.423), (-9.239, -1.673e-07, 3.827), (-9.469, -1.405e-07, 3.214), (-9.659, -1.131e-07, 2.588), (-9.808, -8.528e-08, 1.951), (-9.914, -5.705e-08, 1.305), (-9.979, -2.859e-08, 0.654), (9.979, -2.859e-08, 0.654), (9.914, -5.705e-08, 1.305), (9.808, -8.528e-08, 1.951), (9.659, -1.131e-07, 2.588), (9.469, -1.405e-07, 3.214), (9.239, -1.673e-07, 3.827), (8.969, -1.933e-07, 4.423), (8.66, -2.186e-07, 5.0), (8.315, -2.428e-07, 5.556), (7.934, -2.661e-07, 6.088), (7.518, -2.882e-07, 6.593), (7.071, -3.091e-07, 7.071), (6.593, -3.286e-07, 7.518), (6.088, -3.468e-07, 7.934), (5.556, -3.634e-07, 8.315), (5.0, -3.786e-07, 8.66), (4.423, -3.92e-07, 8.969), (3.827, -4.038e-07, 9.239), (3.214, -4.139e-07, 9.469), (2.588, -4.222e-07, 9.659), (1.951, -4.287e-07, 9.808), (1.305, -4.334e-07, 9.914), (0.654, -4.362e-07, 9.979), (0.0, -2.5, 10.0), (-0.654, -2.5, 9.979), (-1.305, -2.5, 9.914), (-1.951, -2.5, 9.808), (-2.588, -2.5, 9.659), (-3.214, -2.5, 9.469), (-3.827, -2.5, 9.239), (-4.423, -2.5, 8.969), (-5.0, -2.5, 8.66), (-5.556, -2.5, 8.315), (-6.088, -2.5, 7.934), (-6.593, -2.5, 7.518), (-7.071, -2.5, 7.071), (-7.518, -2.5, 6.593), (-7.934, -2.5, 6.088), (-8.315, -2.5, 5.556), (-8.66, -2.5, 5.0), (-8.969, -2.5, 4.423), (-9.239, -2.5, 3.827), (-9.469, -2.5, 3.214), (-9.659, -2.5, 2.588), (-9.808, -2.5, 1.951), (-9.914, -2.5, 1.305), (-9.979, -2.5, 0.654), (9.979, -2.5, 0.654), (9.914, -2.5, 1.305), (9.808, -2.5, 1.951), (9.659, -2.5, 2.588), (9.469, -2.5, 3.214), (9.239, -2.5, 3.827), (8.969, -2.5, 4.423), (8.66, -2.5, 5.0), (8.315, -2.5, 5.556), (7.934, -2.5, 6.088), (7.518, -2.5, 6.593), (7.071, -2.5, 7.071), (6.593, -2.5, 7.518), (6.088, -2.5, 7.934), (5.556, -2.5, 8.315), (5.0, -2.5, 8.66), (4.423, -2.5, 8.969), (3.827, -2.5, 9.239), (3.214, -2.5, 9.469), (2.588, -2.5, 9.659), (1.951, -2.5, 9.808), (1.305, -2.5, 9.914), (0.654, -2.5, 9.979), (0.0, -1.667, 10.0), (-5.556, -0.8333, 8.315), (-3.214, -0.8333, 9.469), (-1.951, -0.8333, 9.808), (9.659, -0.8333, 2.588), (8.315, -0.8333, 5.556), (-4.423, -0.8333, 8.969), (-3.827, -0.8333, 9.239), (8.969, -0.8333, 4.423), (9.239, -0.8333, 3.827), (9.808, -1.667, 1.951), (-2.588, -0.8333, 9.659), (8.66, -0.8333, 5.0), (-5.0, -0.8333, 8.66), (7.071, -0.8333, 7.071), (-9.914, -1.667, 1.305), (-9.979, -0.8333, 0.654), (-1.305, -1.667, 9.914), (-0.654, -1.667, 9.979), (7.934, -0.8333, 6.088), (7.518, -0.8333, 6.593), (-1.951, -1.667, 9.808), (6.593, -0.8333, 7.518), (-3.214, -1.667, 9.469), (6.088, -0.8333, 7.934), (5.556, -0.8333, 8.315), (-4.423, -1.667, 8.969), (-9.914, -0.8333, 1.305), (9.659, -1.667, 2.588), (9.469, -0.8333, 3.214), (-8.315, -1.667, 5.556), (9.239, -1.667, 3.827), (-8.66, -0.8333, 5.0), (8.969, -1.667, 4.423), (4.423, -0.8333, 8.969), (-8.315, -0.8333, 5.556), (9.808, -0.8333, 1.951), (8.66, -1.667, 5.0), (-9.239, -0.8333, 3.827), (-2.588, -1.667, 9.659), (7.934, -1.667, 6.088), (0.0, -0.8333, 10.0), (-3.827, -1.667, 9.239), (-9.659, -0.8333, 2.588), (7.071, -1.667, 7.071), (-5.0, -1.667, 8.66), (9.914, -0.8333, 1.305), (6.088, -1.667, 7.934), (1.305, -0.8333, 9.914), (-9.979, -1.667, 0.654), (1.305, -1.667, 9.914), (5.0, -1.667, 8.66), (-7.071, -1.667, 7.071), (-7.071, -0.8333, 7.071), (3.214, -0.8333, 9.469), (9.469, -1.667, 3.214), (3.214, -1.667, 9.469), (-8.66, -1.667, 5.0), (0.654, -0.8333, 9.979), (0.654, -1.667, 9.979), (-6.088, -1.667, 7.934), (5.0, -0.8333, 8.66), (-6.088, -0.8333, 7.934), (4.423, -1.667, 8.969), (-8.969, -0.8333, 4.423), (2.588, -1.667, 9.659), (-8.969, -1.667, 4.423), (8.315, -1.667, 5.556), (-7.518, -1.667, 6.593), (-7.518, -0.8333, 6.593), (2.588, -0.8333, 9.659), (-9.239, -1.667, 3.827), (3.827, -0.8333, 9.239), (7.518, -1.667, 6.593), (-9.469, -0.8333, 3.214), (-9.469, -1.667, 3.214), (-6.593, -1.667, 7.518), (3.827, -1.667, 9.239), (-0.654, -0.8333, 9.979), (-7.934, -0.8333, 6.088), (-7.934, -1.667, 6.088), (6.593, -1.667, 7.518), (-9.659, -1.667, 2.588), (1.951, -0.8333, 9.808), (9.979, -0.8333, 0.654), (9.979, -1.667, 0.654), (1.951, -1.667, 9.808), (-9.808, -0.8333, 1.951), (-9.808, -1.667, 1.951), (5.556, -1.667, 8.315), (9.914, -1.667, 1.305), (-6.593, -0.8333, 7.518), (-1.305, -0.8333, 9.914), (-5.556, -1.667, 8.315)], [], [(157, 145, 86, 87), (33, 32, 99, 113), (172, 135, 94, 112), (144, 180, 91, 92), (56, 57, 154, 187), (162, 146, 59, 60), (138, 167, 81, 82), (110, 121, 109, 143), (174, 162, 60, 61), (148, 166, 171, 150), (14, 13, 163, 173), (42, 41, 166, 148), (5, 4, 105, 96), (94, 153, 93, 47), (46, 45, 142, 152), (135, 152, 153, 94), (169, 165, 65, 66), (134, 161, 79, 80), (184, 179, 71, 72), (97, 186, 111, 115), (104, 184, 72, 73), (119, 118, 141, 183), (107, 100, 120, 139), (27, 26, 130, 98), (103, 123, 149, 125), (95, 107, 139, 187), (111, 112, 48, 49), (142, 177, 180, 144), (38, 37, 118, 119), (182, 176, 67, 68), (11, 10, 156, 185), (117, 133, 51, 52), (2, 1, 172, 186), (131, 127, 77, 78), (136, 117, 52, 53), (151, 124, 62, 63), (120, 136, 53, 54), (187, 139, 55, 56), (139, 120, 54, 55), (133, 115, 50, 51), (183, 145, 155, 119), (170, 154, 57, 58), (160, 151, 63, 64), (30, 29, 103, 102), (95, 156, 10, 9), (18, 17, 158, 132), (121, 181, 182, 109), (0, 46, 152, 135), (126, 129, 124, 151), (129, 173, 174, 124), (132, 158, 160, 165), (186, 172, 112, 111), (152, 142, 144, 153), (141, 175, 83, 84), (6, 5, 96, 101), (28, 27, 98, 123), (44, 43, 164, 177), (105, 97, 115, 133), (25, 24, 178, 140), (109, 182, 68, 69), (173, 163, 162, 174), (108, 114, 167, 138), (187, 154, 156, 95), (161, 131, 78, 79), (8, 7, 100, 107), (183, 141, 84, 85), (143, 109, 69, 70), (119, 155, 39, 38), (17, 16, 126, 158), (115, 111, 49, 50), (123, 98, 122, 149), (176, 169, 66, 67), (23, 22, 121, 110), (137, 168, 169, 176), (85, 86, 145, 183), (19, 18, 132, 168), (99, 106, 131, 161), (16, 15, 129, 126), (100, 101, 136, 120), (147, 185, 170, 146), (150, 171, 88, 89), (164, 148, 150, 159), (127, 125, 76, 77), (118, 116, 175, 141), (37, 36, 116, 118), (21, 20, 137, 181), (113, 99, 161, 134), (158, 126, 151, 160), (175, 138, 82, 83), (4, 3, 97, 105), (22, 21, 181, 121), (140, 178, 179, 184), (167, 134, 80, 81), (26, 25, 140, 130), (163, 147, 146, 162), (116, 108, 138, 175), (112, 94, 47, 48), (31, 30, 102, 106), (146, 170, 58, 59), (36, 35, 108, 116), (101, 96, 117, 136), (128, 155, 145, 157), (43, 42, 148, 164), (12, 11, 185, 147), (106, 102, 127, 131), (15, 14, 173, 129), (45, 44, 177, 142), (7, 6, 101, 100), (177, 164, 159, 180), (98, 130, 104, 122), (114, 113, 134, 167), (153, 144, 92, 93), (32, 31, 106, 99), (185, 156, 154, 170), (96, 105, 133, 117), (166, 128, 157, 171), (3, 2, 186, 97), (124, 174, 61, 62), (181, 137, 176, 182), (130, 140, 184, 104), (102, 103, 125, 127), (180, 159, 90, 91), (34, 33, 113, 114), (1, 0, 135, 172), (159, 150, 89, 90), (41, 40, 128, 166), (122, 104, 73, 74), (20, 19, 168, 137), (165, 160, 64, 65), (9, 8, 107, 95), (13, 12, 147, 163), (149, 122, 74, 75), (171, 157, 87, 88), (29, 28, 123, 103), (125, 149, 75, 76), (168, 132, 165, 169), (40, 39, 155, 128), (35, 34, 114, 108)])
me_circle_004.polygons.foreach_set('use_smooth', [True] * 138)
_uv = me_circle_004.uv_layers.new(name='UVMap')
_uv.uv.foreach_set('vector', [30.67, 0.6667, 30.33, 0.6667, 30.33, 1.0, 30.67, 1.0, 28.33, 7.489e-06, 28.0, 7.489e-06, 28.0, 0.3333, 28.33, 0.3333, 1.333, 0.3333, 1.0, 0.3333, 1.0, 0.6667, 1.333, 0.6667, 32.33, 0.6667, 32.0, 0.6667, 32.0, 1.0, 32.33, 1.0, 4.0, 1.0, 4.333, 1.0, 4.333, 0.6667, 4.0, 0.6667, 5.333, 0.6667, 5.0, 0.6667, 5.0, 1.0, 5.333, 1.0, 29.0, 0.6667, 28.67, 0.6667, 28.67, 1.0, 29.0, 1.0, 8.667, 0.3333, 8.333, 0.3333, 8.333, 0.6667, 8.667, 0.6667, 5.667, 0.6667, 5.333, 0.6667, 5.333, 1.0, 5.667, 1.0, 31.33, 0.3333, 31.0, 0.3333, 31.0, 0.6667, 31.33, 0.6667, 5.667, 7.863e-06, 5.333, 8.612e-06, 5.333, 0.3333, 5.667, 0.3333, 31.33, 1.198e-05, 31.0, 1.198e-05, 31.0, 0.3333, 31.33, 0.3333, 2.667, 8.706e-06, 2.333, 8.893e-06, 2.333, 0.3333, 2.667, 0.3333, 33.0, 0.6667, 32.67, 0.6667, 32.67, 1.0, 33.0, 1.0, 32.67, 1.498e-05, 32.33, 1.498e-05, 32.33, 0.3333, 32.67, 0.3333, 33.0, 0.3333, 32.67, 0.3333, 32.67, 0.6667, 33.0, 0.6667, 7.333, 0.6667, 7.0, 0.6667, 7.0, 1.0, 7.333, 1.0, 28.33, 0.6667, 28.0, 0.6667, 28.0, 1.0, 28.33, 1.0, 25.67, 0.6667, 25.33, 0.6667, 25.33, 1.0, 25.67, 1.0, 2.0, 0.3333, 1.667, 0.3333, 1.667, 0.6667, 2.0, 0.6667, 26.0, 0.6667, 25.67, 0.6667, 25.67, 1.0, 26.0, 1.0, 30.0, 0.3333, 29.67, 0.3333, 29.67, 0.6667, 30.0, 0.6667, 3.667, 0.3333, 3.333, 0.3333, 3.333, 0.6667, 3.667, 0.6667, 26.33, 5.991e-06, 26.0, 5.991e-06, 26.0, 0.3333, 26.33, 0.3333, 27.0, 0.3333, 26.67, 0.3333, 26.67, 0.6667, 27.0, 0.6667, 4.0, 0.3333, 3.667, 0.3333, 3.667, 0.6667, 4.0, 0.6667, 1.667, 0.6667, 1.333, 0.6667, 1.333, 1.0, 1.667, 1.0, 32.33, 0.3333, 32.0, 0.3333, 32.0, 0.6667, 32.33, 0.6667, 30.0, 1.048e-05, 29.67, 1.048e-05, 29.67, 0.3333, 30.0, 0.3333, 8.0, 0.6667, 7.667, 0.6667, 7.667, 1.0, 8.0, 1.0, 4.667, 8.986e-06, 4.333, 9.174e-06, 4.333, 0.3333, 4.667, 0.3333, 2.667, 0.6667, 2.333, 0.6667, 2.333, 1.0, 2.667, 1.0, 1.667, 9.314e-06, 1.333, 9.665e-06, 1.333, 0.3333, 1.667, 0.3333, 27.67, 0.6667, 27.33, 0.6667, 27.33, 1.0, 27.67, 1.0, 3.0, 0.6667, 2.667, 0.6667, 2.667, 1.0, 3.0, 1.0, 6.333, 0.6667, 6.0, 0.6667, 6.0, 1.0, 6.333, 1.0, 3.333, 0.6667, 3.0, 0.6667, 3.0, 1.0, 3.333, 1.0, 4.0, 0.6667, 3.667, 0.6667, 3.667, 1.0, 4.0, 1.0, 3.667, 0.6667, 3.333, 0.6667, 3.333, 1.0, 3.667, 1.0, 2.333, 0.6667, 2.0, 0.6667, 2.0, 1.0, 2.333, 1.0, 30.0, 0.6667, 30.33, 0.6667, 30.33, 0.3333, 30.0, 0.3333, 4.667, 0.6667, 4.333, 0.6667, 4.333, 1.0, 4.667, 1.0, 6.667, 0.6667, 6.333, 0.6667, 6.333, 1.0, 6.667, 1.0, 27.33, 5.991e-06, 27.0, 5.991e-06, 27.0, 0.3333, 27.33, 0.3333, 4.0, 0.3333, 4.333, 0.3333, 4.333, 9.174e-06, 4.0, 9.174e-06, 7.0, 5.991e-06, 6.667, 6.365e-06, 6.667, 0.3333, 7.0, 0.3333, 8.333, 0.3333, 8.0, 0.3333, 8.0, 0.6667, 8.333, 0.6667, 33.0, 1.797e-05, 32.67, 1.498e-05, 32.67, 0.3333, 33.0, 0.3333, 6.333, 0.3333, 6.0, 0.3333, 6.0, 0.6667, 6.333, 0.6667, 6.0, 0.3333, 5.667, 0.3333, 5.667, 0.6667, 6.0, 0.6667, 7.0, 0.3333, 6.667, 0.3333, 6.667, 0.6667, 7.0, 0.6667, 1.667, 0.3333, 1.333, 0.3333, 1.333, 0.6667, 1.667, 0.6667, 32.67, 0.3333, 32.33, 0.3333, 32.33, 0.6667, 32.67, 0.6667, 29.67, 0.6667, 29.33, 0.6667, 29.33, 1.0, 29.67, 1.0, 3.0, 8.612e-06, 2.667, 8.706e-06, 2.667, 0.3333, 3.0, 0.3333, 26.67, 5.991e-06, 26.33, 5.991e-06, 26.33, 0.3333, 26.67, 0.3333, 32.0, 1.348e-05, 31.67, 1.348e-05, 31.67, 0.3333, 32.0, 0.3333, 2.333, 0.3333, 2.0, 0.3333, 2.0, 0.6667, 2.333, 0.6667, 25.67, 5.991e-06, 25.33, 5.991e-06, 25.33, 0.3333, 25.67, 0.3333, 8.333, 0.6667, 8.0, 0.6667, 8.0, 1.0, 8.333, 1.0, 5.667, 0.3333, 5.333, 0.3333, 5.333, 0.6667, 5.667, 0.6667, 29.0, 0.3333, 28.67, 0.3333, 28.67, 0.6667, 29.0, 0.6667, 4.0, 0.6667, 4.333, 0.6667, 4.333, 0.3333, 4.0, 0.3333, 28.0, 0.6667, 27.67, 0.6667, 27.67, 1.0, 28.0, 1.0, 3.667, 8.986e-06, 3.333, 8.799e-06, 3.333, 0.3333, 3.667, 0.3333, 30.0, 0.6667, 29.67, 0.6667, 29.67, 1.0, 30.0, 1.0, 8.667, 0.6667, 8.333, 0.6667, 8.333, 1.0, 8.667, 1.0, 30.0, 0.3333, 30.33, 0.3333, 30.33, 1.198e-05, 30.0, 1.048e-05, 6.667, 6.365e-06, 6.333, 6.74e-06, 6.333, 0.3333, 6.667, 0.3333, 2.0, 0.6667, 1.667, 0.6667, 1.667, 1.0, 2.0, 1.0, 26.67, 0.3333, 26.33, 0.3333, 26.33, 0.6667, 26.67, 0.6667, 7.667, 0.6667, 7.333, 0.6667, 7.333, 1.0, 7.667, 1.0, 8.667, 3.37e-06, 8.333, 3.744e-06, 8.333, 0.3333, 8.667, 0.3333, 7.667, 0.3333, 7.333, 0.3333, 7.333, 0.6667, 7.667, 0.6667, 30.0, 1.0, 30.33, 1.0, 30.33, 0.6667, 30.0, 0.6667, 7.333, 5.242e-06, 7.0, 5.991e-06, 7.0, 0.3333, 7.333, 0.3333, 28.0, 0.3333, 27.67, 0.3333, 27.67, 0.6667, 28.0, 0.6667, 6.333, 6.74e-06, 6.0, 7.489e-06, 6.0, 0.3333, 6.333, 0.3333, 3.333, 0.3333, 3.0, 0.3333, 3.0, 0.6667, 3.333, 0.6667, 5.0, 0.3333, 4.667, 0.3333, 4.667, 0.6667, 5.0, 0.6667, 31.33, 0.6667, 31.0, 0.6667, 31.0, 1.0, 31.33, 1.0, 31.67, 0.3333, 31.33, 0.3333, 31.33, 0.6667, 31.67, 0.6667, 27.33, 0.6667, 27.0, 0.6667, 27.0, 1.0, 27.33, 1.0, 29.67, 0.3333, 29.33, 0.3333, 29.33, 0.6667, 29.67, 0.6667, 29.67, 1.048e-05, 29.33, 8.986e-06, 29.33, 0.3333, 29.67, 0.3333, 8.0, 4.119e-06, 7.667, 4.868e-06, 7.667, 0.3333, 8.0, 0.3333, 28.33, 0.3333, 28.0, 0.3333, 28.0, 0.6667, 28.33, 0.6667, 6.667, 0.3333, 6.333, 0.3333, 6.333, 0.6667, 6.667, 0.6667, 29.33, 0.6667, 29.0, 0.6667, 29.0, 1.0, 29.33, 1.0, 2.333, 8.893e-06, 2.0, 9.174e-06, 2.0, 0.3333, 2.333, 0.3333, 8.333, 3.744e-06, 8.0, 4.119e-06, 8.0, 0.3333, 8.333, 0.3333, 25.67, 0.3333, 25.33, 0.3333, 25.33, 0.6667, 25.67, 0.6667, 28.67, 0.6667, 28.33, 0.6667, 28.33, 1.0, 28.67, 1.0, 26.0, 5.991e-06, 25.67, 5.991e-06, 25.67, 0.3333, 26.0, 0.3333, 5.333, 0.3333, 5.0, 0.3333, 5.0, 0.6667, 5.333, 0.6667, 29.33, 0.3333, 29.0, 0.3333, 29.0, 0.6667, 29.33, 0.6667, 1.333, 0.6667, 1.0, 0.6667, 1.0, 1.0, 1.333, 1.0, 27.67, 7.489e-06, 27.33, 5.991e-06, 27.33, 0.3333, 27.67, 0.3333, 5.0, 0.6667, 4.667, 0.6667, 4.667, 1.0, 5.0, 1.0, 29.33, 8.986e-06, 29.0, 8.986e-06, 29.0, 0.3333, 29.33, 0.3333, 3.0, 0.3333, 2.667, 0.3333, 2.667, 0.6667, 3.0, 0.6667, 30.67, 0.3333, 30.33, 0.3333, 30.33, 0.6667, 30.67, 0.6667, 31.67, 1.348e-05, 31.33, 1.198e-05, 31.33, 0.3333, 31.67, 0.3333, 5.0, 8.986e-06, 4.667, 8.986e-06, 4.667, 0.3333, 5.0, 0.3333, 27.67, 0.3333, 27.33, 0.3333, 27.33, 0.6667, 27.67, 0.6667, 6.0, 7.489e-06, 5.667, 7.863e-06, 5.667, 0.3333, 6.0, 0.3333, 32.33, 1.498e-05, 32.0, 1.348e-05, 32.0, 0.3333, 32.33, 0.3333, 3.333, 8.799e-06, 3.0, 8.612e-06, 3.0, 0.3333, 3.333, 0.3333, 32.0, 0.3333, 31.67, 0.3333, 31.67, 0.6667, 32.0, 0.6667, 26.33, 0.3333, 26.0, 0.3333, 26.0, 0.6667, 26.33, 0.6667, 28.67, 0.3333, 28.33, 0.3333, 28.33, 0.6667, 28.67, 0.6667, 32.67, 0.6667, 32.33, 0.6667, 32.33, 1.0, 32.67, 1.0, 28.0, 7.489e-06, 27.67, 7.489e-06, 27.67, 0.3333, 28.0, 0.3333, 4.667, 0.3333, 4.333, 0.3333, 4.333, 0.6667, 4.667, 0.6667, 2.667, 0.3333, 2.333, 0.3333, 2.333, 0.6667, 2.667, 0.6667, 31.0, 0.3333, 30.67, 0.3333, 30.67, 0.6667, 31.0, 0.6667, 2.0, 9.174e-06, 1.667, 9.314e-06, 1.667, 0.3333, 2.0, 0.3333, 6.0, 0.6667, 5.667, 0.6667, 5.667, 1.0, 6.0, 1.0, 8.0, 0.3333, 7.667, 0.3333, 7.667, 0.6667, 8.0, 0.6667, 26.0, 0.3333, 25.67, 0.3333, 25.67, 0.6667, 26.0, 0.6667, 27.33, 0.3333, 27.0, 0.3333, 27.0, 0.6667, 27.33, 0.6667, 32.0, 0.6667, 31.67, 0.6667, 31.67, 1.0, 32.0, 1.0, 28.67, 7.489e-06, 28.33, 7.489e-06, 28.33, 0.3333, 28.67, 0.3333, 1.333, 9.665e-06, 1.0, 9.96e-06, 1.0, 0.3333, 1.333, 0.3333, 31.67, 0.6667, 31.33, 0.6667, 31.33, 1.0, 31.67, 1.0, 31.0, 1.198e-05, 30.67, 1.198e-05, 30.67, 0.3333, 31.0, 0.3333, 26.33, 0.6667, 26.0, 0.6667, 26.0, 1.0, 26.33, 1.0, 7.667, 4.868e-06, 7.333, 5.242e-06, 7.333, 0.3333, 7.667, 0.3333, 7.0, 0.6667, 6.667, 0.6667, 6.667, 1.0, 7.0, 1.0, 4.0, 9.174e-06, 3.667, 8.986e-06, 3.667, 0.3333, 4.0, 0.3333, 5.333, 8.612e-06, 5.0, 8.986e-06, 5.0, 0.3333, 5.333, 0.3333, 26.67, 0.6667, 26.33, 0.6667, 26.33, 1.0, 26.67, 1.0, 31.0, 0.6667, 30.67, 0.6667, 30.67, 1.0, 31.0, 1.0, 27.0, 5.991e-06, 26.67, 5.991e-06, 26.67, 0.3333, 27.0, 0.3333, 27.0, 0.6667, 26.67, 0.6667, 26.67, 1.0, 27.0, 1.0, 7.333, 0.3333, 7.0, 0.3333, 7.0, 0.6667, 7.333, 0.6667, 30.67, 1.198e-05, 30.33, 1.198e-05, 30.33, 0.3333, 30.67, 0.3333, 29.0, 8.986e-06, 28.67, 7.489e-06, 28.67, 0.3333, 29.0, 0.3333])
me_circle_004.use_remesh_fix_poles = True
me_circle_004.use_remesh_preserve_attributes = False
me_circle_004.update()

# ---- curves / text
cu_beziercurve = bpy.data.curves.new('BezierCurve', 'CURVE')
cu_beziercurve.dimensions = '3D'
_sp = cu_beziercurve.splines.new('BEZIER'); _sp.bezier_points.add(6)
_sp.bezier_points.foreach_set('co', [-10.78, 1.285e-07, 16.0, -0.7238, 8.631e-09, 0.08042, 13.42, -0.2196, -3.951, 29.28, -1.655, -5.256, 48.04, 1.406, -6.158, 69.1, -3.465, -2.486, 110.0, 1.024, 6.328])
_sp.bezier_points.foreach_set('handle_left', [-10.73, 0.0005757, 16.71, -9.393, 0.002997, 0.9599, 8.53, 0.1778, -1.037, 23.9, -1.346, -7.627, 37.04, 2.832, -2.359, 61.6, -3.563, -5.036, 93.12, 1.452, -5.152])
_sp.bezier_points.foreach_set('handle_right', [-11.97, -0.01539, -2.869, 2.89, -0.001249, -0.2862, 19.49, -0.7134, -7.572, 34.86, -1.977, -2.795, 56.02, 0.3712, -8.914, 83.19, -3.28, 2.307, 111.6, 0.9823, 7.441])
for _p, _l, _r in zip(_sp.bezier_points, ['ALIGNED', 'ALIGNED', 'ALIGNED', 'ALIGNED', 'ALIGNED', 'ALIGNED', 'ALIGNED'], ['ALIGNED', 'ALIGNED', 'ALIGNED', 'ALIGNED', 'ALIGNED', 'ALIGNED', 'ALIGNED']): _p.handle_left_type = _l; _p.handle_right_type = _r
_sp.order_u = 0
_sp.order_v = 0
_sp.resolution_u = 64
cu_beziercurve.use_path = True
cu_beziercurve.resolution_u = 64
cu_beziercurve.fill_mode = 'FULL'
cu_beziercurve_001 = bpy.data.curves.new('BezierCurve.001', 'CURVE')
cu_beziercurve_001.dimensions = '3D'
_sp = cu_beziercurve_001.splines.new('BEZIER'); _sp.bezier_points.add(6)
_sp.bezier_points.foreach_set('co', [-1.129, 1.347e-08, -0.2782, 8.606, -0.2209, 2.067, 41.02, 0.7254, -3.262, 84.05, -2.682, -8.535, 121.1, -2.115, -1.254, 170.6, 0.2265, 2.054, 233.0, -1.365, -4.823])
_sp.bezier_points.foreach_set('handle_left', [-4.28, 0.007479, -0.6938, 0.2543, 0.2306, 0.3463, 34.38, 0.6606, -1.009, 74.14, -2.252, -10.33, 98.42, -1.787, -2.416, 146.2, -3.958, 5.393, 223.7, -4.602, 5.281])
_sp.bezier_points.foreach_set('handle_right', [0.3135, -0.003425, -0.08797, 14.95, -0.5638, 3.375, 53.27, 0.8448, -7.42, 88.74, -2.885, -7.684, 142.0, -2.418, -0.1821, 187.8, 3.166, -0.2908, 244.4, 2.593, -17.18])
for _p, _l, _r in zip(_sp.bezier_points, ['ALIGNED', 'ALIGNED', 'ALIGNED', 'ALIGNED', 'ALIGNED', 'ALIGNED', 'ALIGNED'], ['ALIGNED', 'ALIGNED', 'ALIGNED', 'ALIGNED', 'ALIGNED', 'ALIGNED', 'ALIGNED']): _p.handle_left_type = _l; _p.handle_right_type = _r
_sp.order_u = 0
_sp.order_v = 0
_sp.resolution_u = 64
cu_beziercurve_001.use_path = True
cu_beziercurve_001.resolution_u = 64
cu_beziercurve_001.fill_mode = 'FULL'

# ---- objects
ob_beziercurve = bpy.data.objects.new('BezierCurve', cu_beziercurve)
ob_circle = bpy.data.objects.new('Circle', me_circle)
ob_beziercurve_001 = bpy.data.objects.new('BezierCurve.001', cu_beziercurve_001)
ob_circle_001 = bpy.data.objects.new('Circle.001', me_circle_001)
ob_circle_002 = bpy.data.objects.new('Circle.002', me_circle_002)
ob_circle_003 = bpy.data.objects.new('Circle.003', me_circle_003)
ob_circle_004 = bpy.data.objects.new('Circle.004', me_circle_004)

# ---- transforms, parenting, visibility, modifiers, constraints
ob_beziercurve.location = (0.0, 0.0, 0.0)
ob_beziercurve.rotation_euler = (0.0, -0.0, 4.712)
ob_beziercurve.scale = (10.0, 10.0, 10.0)
ob_circle.location = (0.0, 0.0, 0.0)
_m = ob_circle.modifiers.new('Array', 'ARRAY')
_m.fit_type = 'FIT_CURVE'
_m.curve = ob_beziercurve
_m.relative_offset_displace = (0.0, -1.0, 0.0)
_m = ob_circle.modifiers.new('Curve', 'CURVE')
_m.object = ob_beziercurve
ob_beziercurve_001.location = (9.875, -1097.0, 53.71)
ob_beziercurve_001.rotation_euler = (0.0, -0.0, 4.712)
ob_beziercurve_001.scale = (10.0, 10.0, 10.0)
ob_circle_001.location = (-27.47, 1415.0, -35.42)
_m = ob_circle_001.modifiers.new('Array', 'ARRAY')
_m.fit_type = 'FIT_CURVE'
_m.curve = ob_beziercurve_001
_m.relative_offset_displace = (0.0, -1.0, 0.0)
_m = ob_circle_001.modifiers.new('Curve', 'CURVE')
_m.object = ob_beziercurve_001
ob_circle_002.location = (10.54, -1106.0, 56.61)
_m = ob_circle_002.modifiers.new('Array', 'ARRAY')
_m.fit_type = 'FIT_CURVE'
_m.curve = ob_beziercurve_001
_m.relative_offset_displace = (0.0, -1.0, 0.0)
_m = ob_circle_002.modifiers.new('Curve', 'CURVE')
_m.object = ob_beziercurve_001
ob_circle_003.location = (10.54, -1106.0, 56.61)
_m = ob_circle_003.modifiers.new('Array', 'ARRAY')
_m.fit_type = 'FIT_CURVE'
_m.curve = ob_beziercurve_001
_m.relative_offset_displace = (0.0, -1.0, 0.0)
_m = ob_circle_003.modifiers.new('Curve', 'CURVE')
_m.object = ob_beziercurve_001
ob_circle_004.location = (0.0, 0.0, 0.0)
_m = ob_circle_004.modifiers.new('Array', 'ARRAY')
_m.fit_type = 'FIT_CURVE'
_m.curve = ob_beziercurve
_m.relative_offset_displace = (0.0, -1.0, 0.0)
_m = ob_circle_004.modifiers.new('Curve', 'CURVE')
_m.object = ob_beziercurve

# ---- collection membership
col_collection.objects.link(ob_beziercurve)
col_collection.objects.link(ob_circle)
col_collection.objects.link(ob_beziercurve_001)
col_collection.objects.link(ob_circle_001)
col_collection.objects.link(ob_circle_002)
col_collection.objects.link(ob_circle_003)
col_collection.objects.link(ob_circle_004)

# ---- scene / render settings (as saved in the file)
scene.frame_start = 1; scene.frame_end = 250; scene.frame_set(249)
scene.render.engine = 'BLENDER_EEVEE_NEXT'
scene.cycles.use_denoising = False
scene.cycles.samples = 128
scene.cycles.sampling_pattern = 'TABULATED_SOBOL'
scene.cycles.use_adaptive_sampling = False
scene.cycles.use_light_tree = False
scene.view_settings.view_transform = 'Standard'
bpy.context.view_layer.update()

# ---- added for rendering (the .blend has no active camera and no usable light): camera, sun
cam_auto = bpy.data.cameras.new('AutoCamera')
cam_auto.lens = 50.0
cam_auto.sensor_width = 36.0
cam_auto.clip_end = 80628.2
ob_auto_camera = bpy.data.objects.new('AutoCamera', cam_auto)
scene.collection.objects.link(ob_auto_camera)
ob_auto_camera.location = (4595.83, -6588.19, 3566.58)
ob_auto_camera.rotation_euler = (1.09748, -7.21219e-08, 0.694738)
scene.camera = ob_auto_camera
light_auto_sun = bpy.data.lights.new('AutoSun', 'SUN')
light_auto_sun.energy = 3.0
light_auto_sun.angle = 0.0523599
ob_auto_sun = bpy.data.objects.new('AutoSun', light_auto_sun)
scene.collection.objects.link(ob_auto_sun)
ob_auto_sun.rotation_euler = (0.872665, 0.174533, 0.523599)
bpy.context.view_layer.update()
